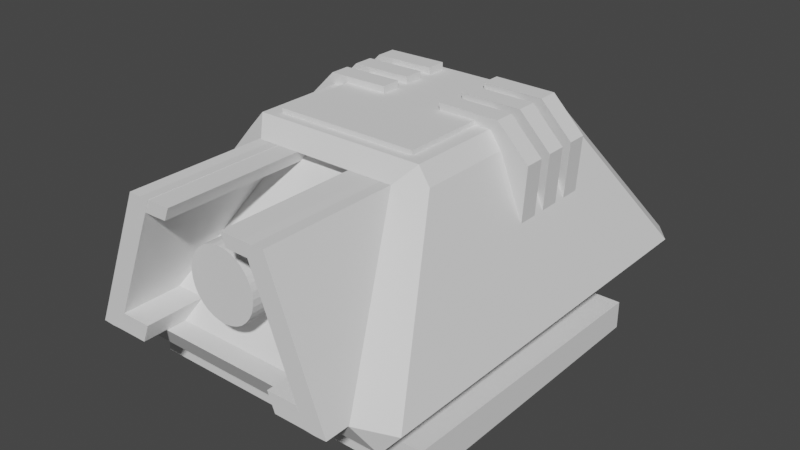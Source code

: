 # Source: Turret.blend  (saved by Blender 2.83.19; exported with 4.5.12 LTS)
import bpy
from mathutils import Matrix  # noqa: F401  (used for matrix-valued properties, if any)

bpy.ops.wm.read_factory_settings(use_empty=True)
scene = bpy.context.scene
scene.name = 'Scene'

# ---- collections
col_collection = bpy.data.collections.new('Collection'); scene.collection.children.link(col_collection)

# ---- world
world_world = bpy.data.worlds.new('World'); scene.world = world_world
world_world.use_nodes = True; world_world.node_tree.nodes.clear()
_N = world_world.node_tree.nodes; _L = world_world.node_tree.links
n0 = _N.new('ShaderNodeOutputWorld'); n0.name = 'World Output'; n0.location = (300, 300)
n1 = _N.new('ShaderNodeBackground'); n1.name = 'Background'; n1.location = (10, 300)
n1.inputs[0].default_value = (0.05088, 0.05088, 0.05088, 1.0)
_L.new(n1.outputs[0], n0.inputs[0])
n0.is_active_output = True
world_world.color = (0.05088, 0.05088, 0.05088)
world_world.use_sun_shadow = False
world_world.sun_shadow_jitter_overblur = 0.0

# ---- meshes
me_x = bpy.data.meshes.new('円柱')
me_x.from_pydata([(1.475e-06, 5.399, -6.066), (1.475e-06, 5.399, -3.014), (0.1951, 5.38, -6.066), (0.1951, 5.38, -3.014), (0.3827, 5.323, -6.066), (0.3827, 5.323, -3.014), (0.5556, 5.231, -6.066), (0.5556, 5.231, -3.014), (0.7071, 5.106, -6.066), (0.7071, 5.106, -3.014), (0.8315, 4.955, -6.066), (0.8315, 4.955, -3.014), (0.9239, 4.782, -6.066), (0.9239, 4.782, -3.014), (0.9808, 4.594, -6.066), (0.9808, 4.594, -3.014), (1.0, 4.399, -6.066), (1.0, 4.399, -3.014), (0.9808, 4.204, -6.066), (0.9808, 4.204, -3.014), (0.9239, 4.017, -6.066), (0.9239, 4.017, -3.014), (0.8315, 3.844, -6.066), (0.8315, 3.844, -3.014), (0.7071, 3.692, -6.066), (0.7071, 3.692, -3.014), (0.5556, 3.568, -6.066), (0.5556, 3.568, -3.014), (0.3827, 3.475, -6.066), (0.3827, 3.475, -3.014), (0.1951, 3.418, -6.066), (0.1951, 3.418, -3.014), (1.147e-06, 3.399, -6.066), (1.147e-06, 3.399, -3.014), (-0.1951, 3.418, -6.066), (-0.1951, 3.418, -3.014), (-0.3827, 3.475, -6.066), (-0.3827, 3.475, -3.014), (-0.5556, 3.568, -6.066), (-0.5556, 3.568, -3.014), (-0.7071, 3.692, -6.066), (-0.7071, 3.692, -3.014), (-0.8315, 3.844, -6.066), (-0.8315, 3.844, -3.014), (-0.9239, 4.017, -6.066), (-0.9239, 4.017, -3.014), (-0.9808, 4.204, -6.066), (-0.9808, 4.204, -3.014), (-1.0, 4.399, -6.066), (-1.0, 4.399, -3.014), (-0.9808, 4.594, -6.066), (-0.9808, 4.594, -3.014), (-0.9239, 4.782, -6.066), (-0.9239, 4.782, -3.014), (-0.8315, 4.955, -6.066), (-0.8315, 4.955, -3.014), (-0.7071, 5.106, -6.066), (-0.7071, 5.106, -3.014), (-0.5556, 5.231, -6.066), (-0.5556, 5.231, -3.014), (-0.3827, 5.323, -6.066), (-0.3827, 5.323, -3.014), (-0.1951, 5.38, -6.066), (-0.1951, 5.38, -3.014), (-4.391, 0.8133, 4.391), (-4.391, 0.006409, 4.391), (-4.391, 0.9682, -4.391), (-4.391, 7.73e-08, -4.391), (4.391, 0.8133, 4.391), (4.391, 0.006409, 4.391), (4.391, 0.9682, -4.391), (4.391, -7.777e-08, -4.391), (2.358, 6.812, -2.356), (2.726, 6.366, -2.422), (1.91, 6.372, -2.873), (3.946, 1.567, -5.619), (3.499, 2.441, -6.154), (4.471, 2.203, -5.509), (2.358, 6.812, 3.144), (2.358, 6.371, 3.66), (2.726, 6.366, 3.209), (3.946, 1.567, 6.246), (4.471, 2.203, 6.137), (3.946, 2.195, 6.782), (-2.607, 6.812, -2.356), (-2.23, 6.372, -2.873), (-2.976, 6.366, -2.422), (-4.196, 1.567, -5.619), (-4.72, 2.203, -5.509), (-3.818, 2.441, -6.154), (-2.607, 6.371, 3.66), (-2.607, 6.812, 3.144), (-2.976, 6.366, 3.209), (-4.196, 1.567, 6.246), (-4.196, 2.195, 6.782), (-4.72, 2.203, 6.137), (1.935, 6.598, -2.077), (1.935, 6.598, 2.865), (-2.185, 6.598, -2.077), (-2.185, 6.598, 2.865), (1.935, 6.942, -2.077), (1.935, 6.942, 2.865), (-2.185, 6.942, -2.077), (-2.185, 6.942, 2.865), (1.91, 6.372, -2.308), (3.499, 2.441, -5.588), (-2.23, 6.372, -2.308), (-3.818, 2.441, -5.588), (-3.822, 2.455, -3.95), (-2.228, 6.38, -0.8728), (-3.822, 2.455, -6.838), (-2.228, 6.38, -6.799), (-3.488, 2.437, -3.95), (-1.896, 6.362, -0.8728), (-3.488, 2.437, -6.838), (-1.896, 6.362, -6.799), (-1.011, 6.251, -0.8728), (-1.896, 6.362, -6.791), (-0.9542, 6.375, -0.8728), (-1.953, 6.239, -0.8728), (-1.011, 6.251, -6.791), (-1.953, 6.239, -6.791), (-1.011, 6.251, -3.832), (-0.9542, 6.375, -6.791), (-1.896, 6.362, -3.832), (-0.9542, 6.375, -3.832), (-1.953, 6.239, -3.832), (-2.049, 6.007, -6.791), (-1.108, 6.02, -6.791), (-1.108, 6.02, -0.8728), (-1.108, 6.02, -3.832), (-2.049, 6.007, -3.832), (-2.049, 6.007, -0.8728), (-1.611, 6.376, -6.799), (-3.203, 2.451, -6.838), (-3.203, 2.451, -3.95), (-1.611, 6.376, -0.8728), (-3.699, 2.758, -3.712), (-3.699, 2.758, -6.835), (-3.365, 2.74, -6.835), (-3.365, 2.74, -3.712), (-3.08, 2.754, -6.835), (-3.08, 2.754, -3.712), (-2.207, 2.753, -6.835), (-2.329, 2.45, -6.838), (-2.329, 2.45, -3.95), (-2.207, 2.753, -3.712), (-2.997, 2.969, -6.835), (-2.997, 2.969, -3.712), (-2.123, 2.969, -6.835), (-2.123, 2.969, -3.712), (3.417, 2.758, -6.835), (3.417, 2.758, -3.712), (1.329, 6.376, -0.8728), (2.921, 2.451, -3.95), (2.921, 2.451, -6.838), (1.329, 6.376, -6.799), (1.767, 6.007, -0.8728), (1.767, 6.007, -3.832), (0.8257, 6.02, -3.832), (0.8257, 6.02, -0.8728), (0.8257, 6.02, -6.791), (1.767, 6.007, -6.791), (1.671, 6.239, -3.832), (0.6723, 6.375, -3.832), (1.614, 6.362, -3.832), (0.6723, 6.375, -6.791), (0.7293, 6.251, -3.832), (1.671, 6.239, -6.791), (0.7293, 6.251, -6.791), (1.671, 6.239, -0.8728), (0.6723, 6.375, -0.8728), (1.614, 6.362, -6.791), (0.7293, 6.251, -0.8728), (1.614, 6.362, -6.799), (3.206, 2.437, -6.838), (1.614, 6.362, -0.8728), (3.206, 2.437, -3.95), (1.946, 6.38, -6.799), (3.541, 2.455, -6.838), (1.946, 6.38, -0.8728), (3.541, 2.455, -3.95), (3.083, 2.74, -6.835), (3.083, 2.74, -3.712), (2.798, 2.754, -6.835), (2.798, 2.754, -3.712), (1.925, 2.753, -6.835), (2.047, 2.45, -6.838), (2.047, 2.45, -3.95), (1.925, 2.753, -3.712), (2.715, 2.969, -6.835), (2.715, 2.969, -3.712), (1.841, 2.969, -6.835), (1.841, 2.969, -3.712), (-4.369, 2.679, 3.01), (-2.996, 6.024, 1.706), (-4.369, 2.679, -2.261), (-2.996, 6.024, -1.967), (-1.111, 7.146, 0.8327), (-1.111, 4.148, 0.8327), (-1.111, 4.148, 1.758), (-1.111, 7.146, 1.758), (-1.111, 4.148, 1.83), (-1.111, 7.146, 1.185), (-2.869, 7.124, 1.758), (-3.789, 6.204, 1.758), (-3.789, 6.204, 1.185), (-2.869, 7.124, 1.185), (-3.672, 4.407, 1.758), (-3.414, 4.148, 1.758), (-3.414, 4.148, 1.243), (-3.672, 4.407, 1.185), (-1.111, 4.148, 0.905), (-1.111, 7.146, 0.2596), (-2.869, 7.124, 0.8327), (-3.789, 6.204, 0.8327), (-3.789, 6.204, 0.2596), (-2.869, 7.124, 0.2596), (-3.672, 4.407, 0.8327), (-3.414, 4.148, 0.8327), (-3.414, 4.148, 0.318), (-3.672, 4.407, 0.2596), (-1.111, 7.146, 2.701), (-1.111, 4.148, 2.701), (-1.111, 4.148, 2.774), (-1.111, 7.146, 2.128), (-2.869, 7.124, 2.701), (-3.789, 6.204, 2.701), (-3.789, 6.204, 2.128), (-2.869, 7.124, 2.128), (-3.672, 4.407, 2.701), (-3.414, 4.148, 2.701), (-3.414, 4.148, 2.187), (-3.672, 4.407, 2.128), (0.6593, 7.146, 0.8327), (0.6593, 4.148, 0.8327), (0.6593, 4.148, 1.758), (0.6593, 7.146, 1.758), (0.6593, 4.148, 1.83), (0.6593, 7.146, 1.185), (2.417, 7.124, 1.758), (3.337, 6.204, 1.758), (3.337, 6.204, 1.185), (2.417, 7.124, 1.185), (3.22, 4.407, 1.758), (2.961, 4.148, 1.758), (2.961, 4.148, 1.243), (3.22, 4.407, 1.185), (0.6593, 4.148, 0.905), (0.6593, 7.146, 0.2596), (2.417, 7.124, 0.8327), (3.337, 6.204, 0.8327), (3.337, 6.204, 0.2596), (2.417, 7.124, 0.2596), (3.22, 4.407, 0.8327), (2.961, 4.148, 0.8327), (2.961, 4.148, 0.318), (3.22, 4.407, 0.2596), (0.6593, 7.146, 2.701), (0.6593, 4.148, 2.701), (0.6593, 4.148, 2.774), (0.6593, 7.146, 2.128), (2.417, 7.124, 2.701), (3.337, 6.204, 2.701), (3.337, 6.204, 2.128), (2.417, 7.124, 2.128), (3.22, 4.407, 2.701), (2.961, 4.148, 2.701), (2.961, 4.148, 2.187), (3.22, 4.407, 2.128), (-6.958e-07, 0.9163, 2.382), (-6.958e-07, 1.71, 2.382), (-1.685, 0.9163, 1.685), (-1.685, 1.71, 1.685), (-2.382, 0.9163, -8.299e-07), (-2.382, 1.71, -8.646e-07), (-1.685, 0.9163, -1.685), (-1.685, 1.71, -1.685), (1.065e-06, 0.9163, -2.382), (1.065e-06, 1.71, -2.382), (1.685, 0.9163, -1.685), (1.685, 1.71, -1.685), (2.382, 0.9163, 8.552e-07), (2.382, 1.71, 8.205e-07), (1.685, 0.9163, 1.685), (1.685, 1.71, 1.685)], [], [(0, 1, 3, 2), (2, 3, 5, 4), (4, 5, 7, 6), (6, 7, 9, 8), (8, 9, 11, 10), (10, 11, 13, 12), (12, 13, 15, 14), (14, 15, 17, 16), (16, 17, 19, 18), (18, 19, 21, 20), (20, 21, 23, 22), (22, 23, 25, 24), (24, 25, 27, 26), (26, 27, 29, 28), (28, 29, 31, 30), (30, 31, 33, 32), (32, 33, 35, 34), (34, 35, 37, 36), (36, 37, 39, 38), (38, 39, 41, 40), (40, 41, 43, 42), (42, 43, 45, 44), (44, 45, 47, 46), (46, 47, 49, 48), (48, 49, 51, 50), (50, 51, 53, 52), (52, 53, 55, 54), (54, 55, 57, 56), (56, 57, 59, 58), (58, 59, 61, 60), (3, 1, 63, 61, 59, 57, 55, 53, 51, 49, 47, 45, 43, 41, 39, 37, 35, 33, 31, 29, 27, 25, 23, 21, 19, 17, 15, 13, 11, 9, 7, 5), (60, 61, 63, 62), (62, 63, 1, 0), (0, 2, 4, 6, 8, 10, 12, 14, 16, 18, 20, 22, 24, 26, 28, 30, 32, 34, 36, 38, 40, 42, 44, 46, 48, 50, 52, 54, 56, 58, 60, 62), (64, 68, 70, 66), (69, 65, 67, 71), (67, 66, 70, 71), (65, 64, 66, 67), (69, 68, 64, 65), (71, 70, 68, 69), (87, 75, 81, 93), (83, 79, 90, 94), (95, 92, 86, 88), (76, 89, 107, 105), (72, 84, 91, 78), (72, 73, 74), (75, 76, 77), (78, 79, 80), (81, 82, 83), (84, 85, 86), (87, 88, 89), (90, 91, 92), (93, 94, 95), (78, 91, 90, 79), (93, 81, 83, 94), (79, 83, 82, 80), (72, 78, 80, 73), (81, 75, 77, 82), (73, 77, 76, 74), (84, 72, 74, 85), (75, 87, 89, 76), (85, 89, 88, 86), (91, 84, 86, 92), (94, 90, 92, 95), (87, 93, 95, 88), (77, 73, 80, 82), (96, 97, 99, 98), (100, 102, 103, 101), (96, 98, 102, 100), (99, 97, 101, 103), (98, 99, 103, 102), (97, 96, 100, 101), (107, 106, 104, 105), (85, 74, 104, 106), (74, 76, 105, 104), (89, 85, 106, 107), (137, 109, 111, 138), (138, 111, 115, 139), (140, 112, 135, 142), (140, 113, 109, 137), (110, 114, 112, 108), (115, 111, 109, 113), (113, 118, 125, 124), (125, 122, 120, 123), (119, 116, 118, 113), (117, 123, 120, 121), (122, 130, 128, 120), (124, 117, 121, 126), (113, 124, 126, 119), (119, 132, 129, 116), (118, 116, 122, 125), (124, 125, 123, 117), (127, 128, 130, 131), (131, 130, 129, 132), (116, 129, 130, 122), (126, 131, 132, 119), (120, 128, 127, 121), (121, 127, 131, 126), (141, 133, 136, 142), (112, 114, 134, 135), (115, 113, 136, 133), (139, 115, 133, 141), (114, 139, 141, 134), (141, 142, 148, 147), (112, 140, 137, 108), (113, 140, 142, 136), (110, 138, 139, 114), (108, 137, 138, 110), (144, 143, 146, 145), (134, 141, 143, 144), (142, 135, 145, 146), (135, 134, 144, 145), (147, 148, 150, 149), (142, 146, 150, 148), (143, 141, 147, 149), (146, 143, 149, 150), (171, 164, 167, 173), (165, 163, 168, 172), (170, 173, 160, 157), (172, 168, 169, 166), (174, 176, 180, 178), (176, 165, 164, 171), (179, 181, 177, 175), (167, 169, 161, 159), (164, 166, 169, 167), (170, 176, 171, 173), (176, 170, 163, 165), (165, 172, 166, 164), (183, 152, 180, 176), (152, 151, 178, 180), (151, 182, 174, 178), (183, 185, 154, 177), (162, 158, 159, 161), (158, 157, 160, 159), (173, 167, 159, 160), (163, 170, 157, 158), (169, 168, 162, 161), (168, 163, 158, 162), (184, 185, 153, 156), (177, 154, 155, 175), (174, 156, 153, 176), (182, 184, 156, 174), (175, 155, 184, 182), (184, 190, 191, 185), (177, 181, 152, 183), (176, 153, 185, 183), (179, 175, 182, 151), (181, 179, 151, 152), (187, 188, 189, 186), (155, 187, 186, 184), (185, 189, 188, 154), (154, 188, 187, 155), (190, 192, 193, 191), (185, 191, 193, 189), (186, 192, 190, 184), (189, 193, 192, 186), (196, 197, 195, 194), (203, 207, 204, 201), (202, 203, 201, 200), (210, 211, 206, 207, 203, 202), (200, 201, 204, 205, 208, 209), (213, 217, 214, 198), (204, 207, 206, 205), (208, 205, 206, 211), (210, 209, 208, 211), (210, 202, 200, 209), (212, 213, 198, 199), (220, 221, 216, 217, 213, 212), (199, 198, 214, 215, 218, 219), (214, 217, 216, 215), (218, 215, 216, 221), (220, 219, 218, 221), (220, 212, 199, 219), (225, 229, 226, 222), (224, 225, 222, 223), (232, 233, 228, 229, 225, 224), (223, 222, 226, 227, 230, 231), (226, 229, 228, 227), (230, 227, 228, 233), (232, 231, 230, 233), (232, 224, 223, 231), (239, 237, 240, 243), (238, 236, 237, 239), (246, 238, 239, 243, 242, 247), (236, 245, 244, 241, 240, 237), (249, 234, 250, 253), (240, 241, 242, 243), (244, 247, 242, 241), (246, 247, 244, 245), (246, 245, 236, 238), (248, 235, 234, 249), (256, 248, 249, 253, 252, 257), (235, 255, 254, 251, 250, 234), (250, 251, 252, 253), (254, 257, 252, 251), (256, 257, 254, 255), (256, 255, 235, 248), (261, 258, 262, 265), (260, 259, 258, 261), (268, 260, 261, 265, 264, 269), (259, 267, 266, 263, 262, 258), (262, 263, 264, 265), (266, 269, 264, 263), (268, 269, 266, 267), (268, 267, 259, 260), (270, 271, 273, 272), (272, 273, 275, 274), (274, 275, 277, 276), (276, 277, 279, 278), (278, 279, 281, 280), (280, 281, 283, 282), (273, 271, 285, 283, 281, 279, 277, 275), (282, 283, 285, 284), (284, 285, 271, 270), (270, 272, 274, 276, 278, 280, 282, 284)])
_k = set([(72, 73), (72, 74), (72, 78), (72, 84), (73, 74), (73, 77), (73, 80), (74, 76), (74, 85), (74, 104), (75, 76), (75, 77), (75, 81), (75, 87), (76, 77), (76, 89), (76, 105), (77, 82), (78, 79), (78, 80), (78, 91), (79, 80), (79, 83), (79, 90), (80, 82), (81, 82), (81, 83), (81, 93), (82, 83), (83, 94), (84, 85), (84, 86), (84, 91), (85, 86), (85, 89), (85, 106), (86, 88), (86, 92), (87, 88), (87, 89), (87, 93), (88, 89), (88, 95), (89, 107), (90, 91), (90, 92), (90, 94), (91, 92), (92, 95), (93, 94), (93, 95), (94, 95), (96, 97), (96, 98), (96, 100), (97, 99), (97, 101), (98, 99), (98, 102), (99, 103), (100, 101), (100, 102), (101, 103), (102, 103), (104, 105), (104, 106), (105, 107), (106, 107), (108, 110), (108, 112), (108, 137), (109, 111), (109, 113), (109, 137), (110, 114), (110, 138), (111, 115), (111, 138), (112, 114), (112, 135), (112, 140), (113, 115), (113, 118), (113, 119), (113, 124), (113, 136), (113, 140), (114, 134), (115, 133), (116, 118), (116, 122), (116, 129), (117, 121), (117, 123), (117, 124), (118, 125), (119, 126), (119, 132), (120, 122), (120, 123), (120, 128), (121, 126), (121, 127), (123, 125), (127, 128), (127, 131), (128, 130), (129, 130), (129, 132), (131, 132), (133, 136), (133, 141), (134, 135), (134, 144), (135, 142), (135, 145), (136, 142), (141, 142), (141, 147), (142, 146), (142, 148), (143, 144), (143, 146), (143, 149), (144, 145), (145, 146), (146, 150), (147, 148), (147, 149), (148, 150), (149, 150), (151, 178), (151, 179), (152, 180), (152, 181), (153, 156), (153, 176), (153, 185), (154, 155), (154, 177), (154, 185), (154, 188), (155, 175), (155, 187), (156, 174), (156, 184), (157, 158), (157, 160), (157, 170), (158, 162), (159, 160), (159, 161), (160, 173), (161, 162), (161, 169), (162, 168), (163, 168), (163, 170), (164, 166), (164, 171), (165, 172), (165, 176), (166, 169), (166, 172), (167, 169), (167, 173), (168, 172), (170, 176), (171, 173), (171, 176), (174, 176), (174, 178), (175, 177), (175, 179), (176, 180), (176, 183), (177, 181), (177, 183), (178, 180), (179, 181), (184, 185), (184, 190), (185, 189), (185, 191), (186, 187), (186, 189), (186, 192), (187, 188), (188, 189), (189, 193), (190, 191), (190, 192), (191, 193), (192, 193), (194, 195), (194, 196), (195, 197), (196, 197), (198, 199), (198, 213), (198, 214), (199, 212), (199, 219), (200, 201), (200, 202), (200, 209), (201, 203), (201, 204), (202, 203), (202, 210), (203, 207), (204, 205), (204, 207), (205, 206), (205, 208), (206, 207), (206, 211), (208, 209), (208, 211), (209, 210), (210, 211), (212, 213), (212, 220), (213, 217), (214, 215), (214, 217), (215, 216), (215, 218), (216, 217), (216, 221), (218, 219), (218, 221), (219, 220), (220, 221), (222, 223), (222, 225), (222, 226), (223, 224), (223, 231), (224, 225), (224, 232), (225, 229), (226, 227), (226, 229), (227, 228), (227, 230), (228, 229), (228, 233), (230, 231), (230, 233), (231, 232), (232, 233), (234, 235), (234, 249), (234, 250), (235, 248), (235, 255), (236, 237), (236, 238), (236, 245), (237, 239), (237, 240), (238, 239), (238, 246), (239, 243), (240, 241), (240, 243), (241, 242), (241, 244), (242, 243), (242, 247), (244, 245), (244, 247), (245, 246), (246, 247), (248, 249), (248, 256), (249, 253), (250, 251), (250, 253), (251, 252), (251, 254), (252, 253), (252, 257), (254, 255), (254, 257), (255, 256), (256, 257), (258, 259), (258, 261), (258, 262), (259, 260), (259, 267), (260, 261), (260, 268), (261, 265), (262, 263), (262, 265), (263, 264), (263, 266), (264, 265), (264, 269), (266, 267), (266, 269), (267, 268), (268, 269)])
me_x.attributes.new('sharp_edge', 'BOOLEAN', 'EDGE').data.foreach_set('value', [ (min(e.vertices), max(e.vertices)) in _k for e in me_x.edges])
_uv = me_x.uv_layers.new(name='UVマップ')
_uv.uv.foreach_set('vector', [1.0, 0.5, 1.0, 1.0, 0.9688, 1.0, 0.9688, 0.5, 0.9688, 0.5, 0.9688, 1.0, 0.9375, 1.0, 0.9375, 0.5, 0.9375, 0.5, 0.9375, 1.0, 0.9062, 1.0, 0.9062, 0.5, 0.9062, 0.5, 0.9062, 1.0, 0.875, 1.0, 0.875, 0.5, 0.875, 0.5, 0.875, 1.0, 0.8438, 1.0, 0.8438, 0.5, 0.8438, 0.5, 0.8438, 1.0, 0.8125, 1.0, 0.8125, 0.5, 0.8125, 0.5, 0.8125, 1.0, 0.7812, 1.0, 0.7812, 0.5, 0.7812, 0.5, 0.7812, 1.0, 0.75, 1.0, 0.75, 0.5, 0.75, 0.5, 0.75, 1.0, 0.7188, 1.0, 0.7188, 0.5, 0.7188, 0.5, 0.7188, 1.0, 0.6875, 1.0, 0.6875, 0.5, 0.6875, 0.5, 0.6875, 1.0, 0.6562, 1.0, 0.6562, 0.5, 0.6562, 0.5, 0.6562, 1.0, 0.625, 1.0, 0.625, 0.5, 0.625, 0.5, 0.625, 1.0, 0.5938, 1.0, 0.5938, 0.5, 0.5938, 0.5, 0.5938, 1.0, 0.5625, 1.0, 0.5625, 0.5, 0.5625, 0.5, 0.5625, 1.0, 0.5312, 1.0, 0.5312, 0.5, 0.5312, 0.5, 0.5312, 1.0, 0.5, 1.0, 0.5, 0.5, 0.5, 0.5, 0.5, 1.0, 0.4688, 1.0, 0.4688, 0.5, 0.4688, 0.5, 0.4688, 1.0, 0.4375, 1.0, 0.4375, 0.5, 0.4375, 0.5, 0.4375, 1.0, 0.4062, 1.0, 0.4062, 0.5, 0.4062, 0.5, 0.4062, 1.0, 0.375, 1.0, 0.375, 0.5, 0.375, 0.5, 0.375, 1.0, 0.3438, 1.0, 0.3438, 0.5, 0.3438, 0.5, 0.3438, 1.0, 0.3125, 1.0, 0.3125, 0.5, 0.3125, 0.5, 0.3125, 1.0, 0.2812, 1.0, 0.2812, 0.5, 0.2812, 0.5, 0.2812, 1.0, 0.25, 1.0, 0.25, 0.5, 0.25, 0.5, 0.25, 1.0, 0.2188, 1.0, 0.2188, 0.5, 0.2188, 0.5, 0.2188, 1.0, 0.1875, 1.0, 0.1875, 0.5, 0.1875, 0.5, 0.1875, 1.0, 0.1562, 1.0, 0.1562, 0.5, 0.1562, 0.5, 0.1562, 1.0, 0.125, 1.0, 0.125, 0.5, 0.125, 0.5, 0.125, 1.0, 0.09375, 1.0, 0.09375, 0.5, 0.09375, 0.5, 0.09375, 1.0, 0.0625, 1.0, 0.0625, 0.5, 0.2968, 0.4854, 0.25, 0.49, 0.2032, 0.4854, 0.1582, 0.4717, 0.1167, 0.4496, 0.08029, 0.4197, 0.05045, 0.3833, 0.02827, 0.3418, 0.01461, 0.2968, 0.01, 0.25, 0.01461, 0.2032, 0.02827, 0.1582, 0.05045, 0.1167, 0.08029, 0.08029, 0.1167, 0.05045, 0.1582, 0.02827, 0.2032, 0.01461, 0.25, 0.01, 0.2968, 0.01461, 0.3418, 0.02827, 0.3833, 0.05045, 0.4197, 0.08029, 0.4496, 0.1167, 0.4717, 0.1582, 0.4854, 0.2032, 0.49, 0.25, 0.4854, 0.2968, 0.4717, 0.3418, 0.4496, 0.3833, 0.4197, 0.4197, 0.3833, 0.4496, 0.3418, 0.4717, 0.0625, 0.5, 0.0625, 1.0, 0.03125, 1.0, 0.03125, 0.5, 0.03125, 0.5, 0.03125, 1.0, 0.0, 1.0, 0.0, 0.5, 0.75, 0.49, 0.7968, 0.4854, 0.8418, 0.4717, 0.8833, 0.4496, 0.9197, 0.4197, 0.9496, 0.3833, 0.9717, 0.3418, 0.9854, 0.2968, 0.99, 0.25, 0.9854, 0.2032, 0.9717, 0.1582, 0.9496, 0.1167, 0.9197, 0.08029, 0.8833, 0.05045, 0.8418, 0.02827, 0.7968, 0.01461, 0.75, 0.01, 0.7032, 0.01461, 0.6582, 0.02827, 0.6167, 0.05045, 0.5803, 0.08029, 0.5504, 0.1167, 0.5283, 0.1582, 0.5146, 0.2032, 0.51, 0.25, 0.5146, 0.2968, 0.5283, 0.3418, 0.5504, 0.3833, 0.5803, 0.4197, 0.6167, 0.4496, 0.6582, 0.4717, 0.7032, 0.4854, 0.375, 0.0, 0.625, 0.0, 0.625, 0.25, 0.375, 0.25, 0.375, 0.25, 0.625, 0.25, 0.625, 0.5, 0.375, 0.5, 0.375, 0.5, 0.625, 0.5, 0.625, 0.75, 0.375, 0.75, 0.375, 0.75, 0.625, 0.75, 0.625, 1.0, 0.375, 1.0, 0.125, 0.5, 0.375, 0.5, 0.375, 0.75, 0.125, 0.75, 0.625, 0.5, 0.875, 0.5, 0.875, 0.75, 0.625, 0.75, 0.0, 0.0, 0.0, 0.0, 0.0, 0.0, 0.0, 0.0, 0.0, 0.0, 0.0, 0.0, 0.0, 0.0, 0.0, 0.0, 0.0, 0.0, 0.0, 0.0, 0.0, 0.0, 0.0, 0.0, 0.0, 0.0, 0.0, 0.0, 0.0, 0.0, 0.0, 0.0, 0.0, 0.0, 0.0, 0.0, 0.0, 0.0, 0.0, 0.0, 0.0, 0.0, 0.0, 0.0, 0.0, 0.0, 0.0, 0.0, 0.0, 0.0, 0.0, 0.0, 0.0, 0.0, 0.0, 0.0, 0.0, 0.0, 0.0, 0.0, 0.0, 0.0, 0.0, 0.0, 0.0, 0.0, 0.0, 0.0, 0.0, 0.0, 0.0, 0.0, 0.0, 0.0, 0.0, 0.0, 0.0, 0.0, 0.0, 0.0, 0.0, 0.0, 0.0, 0.0, 0.0, 0.0, 0.0, 0.0, 0.0, 0.0, 0.0, 0.0, 0.0, 0.0, 0.0, 0.0, 0.0, 0.0, 0.0, 0.0, 0.0, 0.0, 0.0, 0.0, 0.0, 0.0, 0.0, 0.0, 0.0, 0.0, 0.0, 0.0, 0.0, 0.0, 0.0, 0.0, 0.0, 0.0, 0.0, 0.0, 0.0, 0.0, 0.0, 0.0, 0.0, 0.0, 0.0, 0.0, 0.0, 0.0, 0.0, 0.0, 0.0, 0.0, 0.0, 0.0, 0.0, 0.0, 0.0, 0.0, 0.0, 0.0, 0.0, 0.0, 0.0, 0.0, 0.0, 0.0, 0.0, 0.0, 0.0, 0.0, 0.0, 0.0, 0.0, 0.0, 0.0, 0.0, 0.0, 0.0, 0.0, 0.0, 0.0, 0.0, 0.0, 0.0, 0.0, 0.0, 0.0, 0.0, 0.0, 0.0, 0.0, 0.0, 0.0, 0.0, 0.0, 0.0, 0.0, 0.0, 0.0, 0.0, 0.0, 0.0, 0.0, 0.0, 0.0, 0.0, 0.0, 0.0, 0.0, 0.0, 0.0, 0.0, 0.0, 0.0, 0.0, 0.0, 0.0, 0.0, 0.0, 0.0, 0.0, 0.0, 0.0, 0.0, 0.0, 0.0, 0.0, 0.0, 0.0, 0.0, 0.0, 0.0, 0.0, 0.0, 0.0, 0.0, 0.0, 0.0, 0.0, 0.0, 0.0, 0.0, 0.0, 0.0, 0.0, 0.0, 0.0, 0.0, 0.0, 0.0, 0.0, 0.0, 0.0, 0.0, 0.0, 0.0, 0.0, 0.0, 0.0, 0.0, 0.0, 0.0, 0.0, 0.0, 0.0, 0.0, 0.0, 0.0, 0.0, 0.0, 0.0, 0.0, 0.0, 0.0, 0.0, 0.0, 0.0, 0.0, 0.0, 0.0, 0.0, 0.0, 0.0, 0.0, 0.0, 0.0, 0.0, 0.0, 0.0, 0.0, 0.0, 0.0, 0.0, 0.0, 0.0, 0.0, 0.0, 0.0, 0.0, 0.0, 0.0, 0.0, 0.0, 0.0, 0.0, 0.0, 0.0, 0.0, 0.0, 0.0, 0.0, 0.0, 0.0, 0.0, 0.0, 0.0, 0.0, 0.0, 0.0, 0.0, 0.0, 0.0, 0.0, 0.0, 0.0, 0.0, 0.0, 0.0, 0.0, 0.0, 0.0, 0.0, 0.0, 0.0, 0.0, 0.0, 0.0, 0.0, 0.0, 0.0, 0.0, 0.0, 0.0, 0.0, 0.0, 0.0, 0.0, 0.0, 0.0, 0.0, 0.0, 0.0, 0.0, 0.0, 0.0, 0.0, 0.0, 0.0, 0.0, 0.0, 0.0, 0.0, 0.0, 0.0, 0.0, 0.0, 0.0, 0.0, 0.0, 0.0, 0.0, 0.0, 0.0, 0.0, 0.0, 0.0, 0.0, 0.0, 0.0, 0.0, 0.0, 0.0, 0.0, 0.0, 0.0, 0.0, 0.0, 0.0, 0.0, 0.0, 0.0, 0.0, 0.0, 0.0, 0.0, 0.0, 0.0, 0.0, 0.0, 0.0, 0.0, 0.0, 0.0, 0.0, 0.0, 0.0, 0.0, 0.0, 0.0, 0.0, 0.0, 0.0, 0.0, 0.0, 0.0, 0.0, 0.0, 0.0, 0.0, 0.0, 0.0, 0.0, 0.0, 0.0, 0.0, 0.0, 0.0, 0.0, 0.0, 0.0, 0.0, 0.0, 0.0, 0.0, 0.0, 0.0, 0.0, 0.0, 0.0, 0.0, 0.0, 0.0, 0.0, 0.0, 0.0, 0.0, 0.0, 0.0, 0.0, 0.0, 0.0, 0.0, 0.0, 0.0, 0.0, 0.0, 0.0, 0.0, 0.0, 0.0, 0.0, 0.0, 0.0, 0.0, 0.0, 0.0, 0.0, 0.0, 0.0, 0.0, 0.0, 0.0, 0.0, 0.0, 0.0, 0.0, 0.0, 0.0, 0.0, 0.0, 0.0, 0.0, 0.0, 0.0, 0.0, 0.0, 0.0, 0.0, 0.0, 0.0, 0.0, 0.0, 0.0, 0.0, 0.0, 0.0, 0.0, 0.0, 0.0, 0.0, 0.0, 0.0, 0.0, 0.0, 0.0, 0.0, 0.0, 0.0, 0.0, 0.0, 0.0, 0.0, 0.0, 0.0, 0.0, 0.0, 0.0, 0.0, 0.0, 0.0, 0.0, 0.0, 0.0, 0.0, 0.0, 0.0, 0.0, 0.0, 0.0, 0.0, 0.0, 0.0, 0.0, 0.0, 0.0, 0.0, 0.0, 0.0, 0.0, 0.0, 0.0, 0.0, 0.0, 0.0, 0.0, 0.0, 0.0, 0.0, 0.0, 0.0, 0.0, 0.0, 0.0, 0.0, 0.0, 0.0, 0.0, 0.0, 0.0, 0.0, 0.0, 0.0, 0.0, 0.0, 0.0, 0.0, 0.0, 0.0, 0.0, 0.0, 0.0, 0.0, 0.0, 0.0, 0.0, 0.0, 0.0, 0.0, 0.0, 0.0, 0.0, 0.0, 0.0, 0.0, 0.0, 0.0, 0.0, 0.0, 0.0, 0.0, 0.0, 0.0, 0.0, 0.0, 0.0, 0.0, 0.0, 0.0, 0.0, 0.0, 0.0, 0.0, 0.0, 0.0, 0.0, 0.0, 0.0, 0.0, 0.0, 0.0, 0.0, 0.0, 0.0, 0.0, 0.0, 0.0, 0.0, 0.0, 0.0, 0.0, 0.0, 0.0, 0.0, 0.0, 0.0, 0.0, 0.0, 0.0, 0.0, 0.0, 0.0, 0.0, 0.0, 0.0, 0.0, 0.0, 0.0, 0.0, 0.0, 0.0, 0.0, 0.0, 0.0, 0.0, 0.0, 0.0, 0.0, 0.0, 0.0, 0.0, 0.0, 0.0, 0.0, 0.0, 0.0, 0.0, 0.0, 0.0, 0.0, 0.0, 0.0, 0.0, 0.0, 0.0, 0.0, 0.0, 0.0, 0.0, 0.0, 0.0, 0.0, 0.0, 0.0, 0.0, 0.0, 0.0, 0.0, 0.0, 0.0, 0.0, 0.0, 0.0, 0.0, 0.0, 0.0, 0.0, 0.0, 0.0, 0.0, 0.0, 0.0, 0.0, 0.0, 0.0, 0.0, 0.0, 0.0, 0.0, 0.0, 0.0, 0.0, 0.0, 0.0, 0.0, 0.0, 0.0, 0.0, 0.0, 0.0, 0.0, 0.0, 0.0, 0.0, 0.0, 0.0, 0.0, 0.0, 0.0, 0.0, 0.0, 0.0, 0.0, 0.0, 0.0, 0.0, 0.0, 0.0, 0.0, 0.0, 0.0, 0.0, 0.0, 0.0, 0.0, 0.0, 0.0, 0.0, 0.0, 0.0, 0.0, 0.0, 0.0, 0.0, 0.0, 0.0, 0.0, 0.0, 0.0, 0.0, 0.0, 0.0, 0.0, 0.0, 0.0, 0.0, 0.0, 0.0, 0.0, 0.0, 0.0, 0.0, 0.0, 0.0, 0.0, 0.0, 0.0, 0.0, 0.0, 0.0, 0.0, 0.0, 0.0, 0.0, 0.0, 0.0, 0.0, 0.0, 0.0, 0.0, 0.0, 0.0, 0.0, 0.0, 0.0, 0.0, 0.0, 0.0, 0.0, 0.0, 0.0, 0.0, 0.0, 0.0, 0.0, 0.0, 0.0, 0.0, 0.0, 0.0, 0.0, 0.0, 0.0, 0.0, 0.0, 0.0, 0.0, 0.0, 0.0, 0.0, 0.0, 0.0, 0.0, 0.0, 0.0, 0.0, 0.0, 0.0, 0.0, 0.0, 0.0, 0.0, 0.0, 0.0, 0.0, 0.0, 0.0, 0.0, 0.0, 0.0, 0.0, 0.0, 0.0, 0.0, 0.0, 0.0, 0.0, 0.0, 0.0, 0.0, 0.0, 0.0, 0.0, 0.0, 0.0, 0.0, 0.0, 0.0, 0.0, 0.0, 0.0, 0.0, 0.0, 0.0, 0.0, 0.0, 0.0, 0.0, 0.0, 0.0, 0.0, 0.0, 0.0, 0.0, 0.0, 0.0, 0.0, 0.0, 0.0, 0.0, 0.0, 0.0, 0.0, 0.0, 0.0, 0.0, 0.0, 0.0, 0.0, 0.0, 0.0, 0.0, 0.0, 0.0, 0.0, 0.0, 0.0, 0.0, 0.0, 0.0, 0.0, 0.0, 0.0, 0.0, 0.0, 0.0, 0.0, 0.0, 0.0, 0.0, 0.0, 0.0, 0.0, 0.0, 0.0, 0.0, 0.0, 0.0, 0.0, 0.0, 0.0, 0.0, 0.0, 0.0, 0.0, 0.0, 0.0, 0.0, 0.0, 0.0, 0.0, 0.0, 0.0, 0.0, 0.0, 0.0, 0.0, 0.0, 0.0, 0.0, 0.0, 0.0, 0.0, 0.0, 0.0, 0.0, 0.0, 0.0, 0.0, 0.0, 0.0, 0.0, 0.0, 0.0, 0.0, 0.0, 0.0, 0.0, 0.0, 0.0, 0.0, 0.0, 0.0, 0.0, 0.0, 0.0, 0.0, 0.0, 0.0, 0.0, 0.0, 0.0, 0.0, 0.0, 0.0, 0.0, 0.0, 0.0, 0.0, 0.0, 0.0, 0.0, 0.0, 0.0, 0.0, 0.0, 0.0, 0.0, 0.0, 0.0, 0.0, 0.0, 0.0, 0.0, 0.0, 0.0, 0.0, 0.0, 0.0, 0.0, 0.0, 0.0, 0.0, 0.0, 0.0, 0.0, 0.0, 0.0, 0.0, 0.0, 0.0, 0.0, 0.0, 0.0, 0.0, 0.0, 0.0, 0.0, 0.0, 0.0, 0.0, 0.0, 0.0, 0.0, 0.0, 0.0, 0.0, 0.0, 0.0, 0.0, 0.0, 0.0, 0.0, 0.0, 0.0, 0.0, 0.0, 0.0, 0.0, 0.0, 0.0, 0.0, 0.0, 0.0, 0.0, 0.0, 0.0, 0.0, 0.0, 0.0, 0.0, 0.0, 0.0, 0.0, 0.0, 0.0, 0.0, 0.0, 0.0, 0.0, 0.0, 0.0, 0.0, 0.0, 0.0, 0.0, 0.0, 0.0, 0.0, 0.0, 0.0, 0.0, 0.0, 0.0, 0.0, 0.0, 0.0, 0.0, 0.0, 0.0, 0.0, 0.0, 0.0, 0.0, 0.0, 0.0, 0.0, 0.0, 0.0, 0.0, 0.0, 0.0, 0.0, 0.0, 0.0, 0.0, 0.0, 0.0, 0.0, 0.0, 0.0, 0.0, 0.0, 0.0, 0.0, 0.0, 0.0, 0.0, 0.0, 0.0, 0.0, 0.0, 0.0, 0.0, 0.0, 0.0, 0.0, 0.0, 0.0, 0.0, 0.0, 0.0, 0.0, 0.0, 0.0, 0.0, 0.0, 0.0, 0.0, 0.0, 0.0, 0.0, 0.0, 0.0, 0.0, 0.0, 0.0, 0.0, 0.0, 0.0, 0.0, 0.0, 0.0, 0.0, 0.0, 0.0, 0.0, 0.0, 0.0, 0.0, 0.0, 0.0, 0.0, 0.0, 0.0, 0.0, 0.0, 0.0, 0.0, 0.0, 0.0, 0.0, 0.0, 0.0, 0.0, 0.0, 0.0, 0.0, 0.0, 0.0, 0.0, 0.0, 0.0, 0.0, 0.0, 0.0, 0.0, 0.0, 0.0, 0.0, 0.0, 0.0, 0.0, 0.0, 0.0, 0.0, 0.0, 0.0, 0.0, 0.0, 0.0, 0.0, 0.0, 0.0, 0.0, 0.0, 0.0, 0.0, 0.0, 0.0, 0.0, 0.0, 0.0, 0.0, 0.0, 0.0, 0.0, 0.0, 0.0, 0.0, 0.0, 0.0, 0.0, 0.0, 0.0, 0.0, 0.0, 0.0, 0.0, 0.0, 0.0, 0.0, 0.0, 0.0, 0.0, 0.0, 0.0, 0.0, 0.0, 0.0, 0.0, 0.0, 0.0, 0.0, 0.0, 0.0, 0.0, 0.0, 0.0, 0.0, 0.0, 0.0, 0.0, 0.0, 0.0, 0.0, 0.0, 0.0, 0.0, 0.0, 0.0, 0.0, 0.0, 0.0, 0.0, 0.0, 0.0, 0.0, 0.0, 0.0, 0.0, 0.0, 0.0, 0.0, 0.0, 0.0, 0.0, 0.0, 0.0, 0.0, 0.0, 0.0, 0.0, 0.0, 0.0, 0.0, 0.0, 0.0, 0.0, 0.0, 0.0, 0.0, 0.0, 0.0, 0.0, 0.0, 0.0, 0.0, 0.0, 0.0, 0.0, 0.0, 0.0, 0.0, 0.0, 0.0, 0.0, 0.0, 0.0, 0.0, 0.0, 0.0, 0.0, 0.0, 0.0, 0.0, 0.0, 0.0, 0.0, 0.0, 0.0, 0.0, 0.0, 0.0, 0.0, 0.0, 0.0, 0.0, 0.0, 0.0, 0.0, 0.0, 0.0, 0.0, 0.0, 0.0, 0.0, 0.0, 0.0, 0.0, 0.0, 0.0, 0.0, 0.0, 0.0, 0.0, 0.0, 0.0, 0.0, 0.0, 0.0, 0.0, 0.0, 0.0, 0.0, 0.0, 0.0, 0.0, 0.0, 0.0, 0.0, 0.0, 0.0, 0.0, 0.0, 0.0, 0.0, 0.0, 0.0, 0.0, 0.0, 0.0, 0.0, 0.0, 0.0, 0.0, 0.0, 0.0, 0.0, 0.0, 0.0, 0.0, 0.0, 0.0, 0.0, 0.0, 0.0, 0.0, 0.0, 0.0, 0.0, 1.0, 0.5, 1.0, 1.0, 0.875, 1.0, 0.875, 0.5, 0.875, 0.5, 0.875, 1.0, 0.75, 1.0, 0.75, 0.5, 0.75, 0.5, 0.75, 1.0, 0.625, 1.0, 0.625, 0.5, 0.625, 0.5, 0.625, 1.0, 0.5, 1.0, 0.5, 0.5, 0.5, 0.5, 0.5, 1.0, 0.375, 1.0, 0.375, 0.5, 0.375, 0.5, 0.375, 1.0, 0.25, 1.0, 0.25, 0.5, 0.4197, 0.4197, 0.25, 0.49, 0.08029, 0.4197, 0.01, 0.25, 0.08029, 0.08029, 0.25, 0.01, 0.4197, 0.08029, 0.49, 0.25, 0.25, 0.5, 0.25, 1.0, 0.125, 1.0, 0.125, 0.5, 0.125, 0.5, 0.125, 1.0, 0.0, 1.0, 0.0, 0.5, 0.75, 0.49, 0.9197, 0.4197, 0.99, 0.25, 0.9197, 0.08029, 0.75, 0.01, 0.5803, 0.08029, 0.51, 0.25, 0.5803, 0.4197])
_uv.active_render = True
_uv = me_x.uv_layers.new(name='UVMap')
_uv.uv.foreach_set('vector', [0.0, 0.0, 0.0, 0.0, 0.0, 0.0, 0.0, 0.0, 0.0, 0.0, 0.0, 0.0, 0.0, 0.0, 0.0, 0.0, 0.0, 0.0, 0.0, 0.0, 0.0, 0.0, 0.0, 0.0, 0.0, 0.0, 0.0, 0.0, 0.0, 0.0, 0.0, 0.0, 0.0, 0.0, 0.0, 0.0, 0.0, 0.0, 0.0, 0.0, 0.0, 0.0, 0.0, 0.0, 0.0, 0.0, 0.0, 0.0, 0.0, 0.0, 0.0, 0.0, 0.0, 0.0, 0.0, 0.0, 0.0, 0.0, 0.0, 0.0, 0.0, 0.0, 0.0, 0.0, 0.0, 0.0, 0.0, 0.0, 0.0, 0.0, 0.0, 0.0, 0.0, 0.0, 0.0, 0.0, 0.0, 0.0, 0.0, 0.0, 0.0, 0.0, 0.0, 0.0, 0.0, 0.0, 0.0, 0.0, 0.0, 0.0, 0.0, 0.0, 0.0, 0.0, 0.0, 0.0, 0.0, 0.0, 0.0, 0.0, 0.0, 0.0, 0.0, 0.0, 0.0, 0.0, 0.0, 0.0, 0.0, 0.0, 0.0, 0.0, 0.0, 0.0, 0.0, 0.0, 0.0, 0.0, 0.0, 0.0, 0.0, 0.0, 0.0, 0.0, 0.0, 0.0, 0.0, 0.0, 0.0, 0.0, 0.0, 0.0, 0.0, 0.0, 0.0, 0.0, 0.0, 0.0, 0.0, 0.0, 0.0, 0.0, 0.0, 0.0, 0.0, 0.0, 0.0, 0.0, 0.0, 0.0, 0.0, 0.0, 0.0, 0.0, 0.0, 0.0, 0.0, 0.0, 0.0, 0.0, 0.0, 0.0, 0.0, 0.0, 0.0, 0.0, 0.0, 0.0, 0.0, 0.0, 0.0, 0.0, 0.0, 0.0, 0.0, 0.0, 0.0, 0.0, 0.0, 0.0, 0.0, 0.0, 0.0, 0.0, 0.0, 0.0, 0.0, 0.0, 0.0, 0.0, 0.0, 0.0, 0.0, 0.0, 0.0, 0.0, 0.0, 0.0, 0.0, 0.0, 0.0, 0.0, 0.0, 0.0, 0.0, 0.0, 0.0, 0.0, 0.0, 0.0, 0.0, 0.0, 0.0, 0.0, 0.0, 0.0, 0.0, 0.0, 0.0, 0.0, 0.0, 0.0, 0.0, 0.0, 0.0, 0.0, 0.0, 0.0, 0.0, 0.0, 0.0, 0.0, 0.0, 0.0, 0.0, 0.0, 0.0, 0.0, 0.0, 0.0, 0.0, 0.0, 0.0, 0.0, 0.0, 0.0, 0.0, 0.0, 0.0, 0.0, 0.0, 0.0, 0.0, 0.0, 0.0, 0.0, 0.0, 0.0, 0.0, 0.0, 0.0, 0.0, 0.0, 0.0, 0.0, 0.0, 0.0, 0.0, 0.0, 0.0, 0.0, 0.0, 0.0, 0.0, 0.0, 0.0, 0.0, 0.0, 0.0, 0.0, 0.0, 0.0, 0.0, 0.0, 0.0, 0.0, 0.0, 0.0, 0.0, 0.0, 0.0, 0.0, 0.0, 0.0, 0.0, 0.0, 0.0, 0.0, 0.0, 0.0, 0.0, 0.0, 0.0, 0.0, 0.0, 0.0, 0.0, 0.0, 0.0, 0.0, 0.0, 0.0, 0.0, 0.0, 0.0, 0.0, 0.0, 0.0, 0.0, 0.0, 0.0, 0.0, 0.0, 0.0, 0.0, 0.0, 0.0, 0.0, 0.0, 0.0, 0.0, 0.0, 0.0, 0.0, 0.0, 0.0, 0.0, 0.0, 0.0, 0.0, 0.0, 0.0, 0.0, 0.0, 0.0, 0.0, 0.0, 0.0, 0.0, 0.0, 0.0, 0.0, 0.0, 0.0, 0.0, 0.0, 0.0, 0.0, 0.0, 0.0, 0.0, 0.0, 0.0, 0.0, 0.0, 0.0, 0.0, 0.0, 0.0, 0.0, 0.0, 0.0, 0.0, 0.0, 0.0, 0.0, 0.0, 0.0, 0.0, 0.0, 0.0, 0.0, 0.0, 0.0, 0.0, 0.0, 0.0, 0.0, 0.0, 0.0, 0.0, 0.0, 0.0, 0.0, 0.0, 0.0, 0.0, 0.0, 0.0, 0.0, 0.0, 0.0, 0.0, 0.0, 0.0, 0.0, 0.0, 0.0, 0.0, 0.0, 0.0, 0.0, 0.0, 0.0, 0.0, 0.0, 0.0, 0.0, 0.0, 0.0, 0.0, 0.0, 0.0, 0.0, 0.0, 0.0, 0.0, 0.0, 0.0, 0.0, 0.0, 0.0, 0.3941, 0.2645, 0.6059, 0.2645, 0.6059, 0.4855, 0.3941, 0.4855, 0.3938, 0.5191, 0.6062, 0.5191, 0.6062, 0.7309, 0.3938, 0.7309, 0.6441, 0.5154, 0.8559, 0.518, 0.8559, 0.732, 0.6441, 0.7346, 0.6059, 0.25, 0.3941, 0.25, 0.3941, 0.25, 0.6059, 0.25, 0.3941, 0.01907, 0.6059, 0.01907, 0.6059, 0.2309, 0.3941, 0.2309, 0.625, 0.7691, 0.6089, 0.75, 0.6062, 0.75, 0.375, 0.7645, 0.3938, 0.75, 0.3971, 0.75, 0.6279, 0.5191, 0.6062, 0.5, 0.6089, 0.5, 0.6059, 0.4855, 0.625, 0.4831, 0.6059, 0.5, 0.378, 0.5191, 0.3562, 0.5, 0.3589, 0.5, 0.128, 0.5191, 0.1471, 0.5, 0.1438, 0.5, 0.6059, 0.253, 0.6059, 0.25, 0.625, 0.2337, 0.3941, 0.4855, 0.3941, 0.5, 0.375, 0.4831, 0.3941, 0.2309, 0.6059, 0.2309, 0.6059, 0.25, 0.3941, 0.25, 0.3941, 0.4855, 0.6059, 0.4855, 0.6059, 0.5, 0.3941, 0.5, 0.6062, 0.5191, 0.3938, 0.5191, 0.3971, 0.5, 0.6089, 0.5, 0.3941, 0.01907, 0.3941, 0.2309, 0.375, 0.2337, 0.375, 0.01626, 0.6059, 0.4855, 0.6059, 0.2645, 0.625, 0.267, 0.625, 0.4831, 0.6059, 0.768, 0.3941, 0.7654, 0.3938, 0.75, 0.6062, 0.75, 0.6059, 0.01907, 0.3941, 0.01907, 0.3941, 0.0, 0.6059, 0.0, 0.6059, 0.2645, 0.3941, 0.2645, 0.3941, 0.25, 0.6059, 0.25, 0.3562, 0.5191, 0.1438, 0.5191, 0.1471, 0.5, 0.3589, 0.5, 0.6059, 0.2309, 0.6059, 0.01907, 0.625, 0.01626, 0.625, 0.2337, 0.3938, 0.7309, 0.6062, 0.7309, 0.6089, 0.75, 0.3971, 0.75, 0.3941, 0.2645, 0.3941, 0.4855, 0.375, 0.4831, 0.375, 0.267, 0.3941, 0.7654, 0.6059, 0.768, 0.6059, 0.982, 0.3941, 0.9846, 0.3941, 0.01907, 0.3941, 0.2309, 0.6059, 0.2309, 0.6059, 0.01907, 0.3941, 0.01907, 0.6059, 0.01907, 0.6059, 0.2309, 0.3941, 0.2309, 0.3941, 0.01907, 0.6059, 0.01907, 0.6059, 0.01907, 0.3941, 0.01907, 0.6059, 0.2309, 0.3941, 0.2309, 0.3941, 0.2309, 0.6059, 0.2309, 0.6059, 0.01907, 0.6059, 0.2309, 0.6059, 0.2309, 0.6059, 0.01907, 0.3941, 0.2309, 0.3941, 0.01907, 0.3941, 0.01907, 0.3941, 0.2309, 0.1438, 0.5191, 0.3562, 0.5191, 0.3562, 0.7309, 0.1438, 0.7309, 0.6059, 0.0, 0.3941, 0.0, 0.3941, 0.0, 0.6059, 0.0, 0.6062, 0.75, 0.3938, 0.75, 0.3938, 0.75, 0.6062, 0.75, 0.1438, 0.5191, 0.3562, 0.5191, 0.3562, 0.5191, 0.1438, 0.5191, 0.3943, 0.0, 0.625, 0.0, 0.625, 0.25, 0.3943, 0.25, 0.3943, 0.25, 0.625, 0.25, 0.625, 0.5, 0.3943, 0.5, 0.3943, 0.75, 0.375, 0.75, 0.375, 0.75, 0.3943, 0.75, 0.3943, 0.75, 0.625, 0.75, 0.625, 1.0, 0.3943, 1.0, 0.125, 0.5, 0.375, 0.5, 0.375, 0.75, 0.125, 0.75, 0.625, 0.5, 0.875, 0.5, 0.875, 0.75, 0.625, 0.75, 0.0, 0.0, 0.0, 0.0, 0.0, 0.0, 0.0, 0.0, 0.0, 0.0, 0.0, 0.0, 0.0, 0.0, 0.0, 0.0, 0.0, 0.0, 0.0, 0.0, 0.0, 0.0, 0.0, 0.0, 0.0, 0.0, 0.0, 0.0, 0.0, 0.0, 0.0, 0.0, 0.0, 0.0, 0.0, 0.0, 0.0, 0.0, 0.0, 0.0, 0.0, 0.0, 0.0, 0.0, 0.0, 0.0, 0.0, 0.0, 0.0, 0.0, 0.0, 0.0, 0.0, 0.0, 0.0, 0.0, 0.0, 0.0, 0.0, 0.0, 0.0, 0.0, 0.0, 0.0, 0.0, 0.0, 0.0, 0.0, 0.0, 0.0, 0.0, 0.0, 0.0, 0.0, 0.0, 0.0, 0.0, 0.0, 0.0, 0.0, 0.0, 0.0, 0.0, 0.0, 0.0, 0.0, 0.0, 0.0, 0.0, 0.0, 0.0, 0.0, 0.0, 0.0, 0.0, 0.0, 0.0, 0.0, 0.0, 0.0, 0.0, 0.0, 0.0, 0.0, 0.0, 0.0, 0.0, 0.0, 0.0, 0.0, 0.0, 0.0, 0.0, 0.0, 0.0, 0.0, 0.0, 0.0, 0.0, 0.0, 0.0, 0.0, 0.0, 0.0, 0.0, 0.0, 0.0, 0.0, 0.3943, 0.5, 0.625, 0.5, 0.625, 0.75, 0.3943, 0.75, 0.375, 0.75, 0.375, 0.5, 0.375, 0.5, 0.375, 0.75, 0.625, 0.5, 0.625, 0.75, 0.625, 0.75, 0.625, 0.5, 0.3943, 0.5, 0.625, 0.5, 0.625, 0.5, 0.3943, 0.5, 0.375, 0.5, 0.3943, 0.5, 0.3943, 0.5, 0.375, 0.5, 0.3943, 0.5, 0.3943, 0.75, 0.3943, 0.75, 0.3943, 0.5, 0.375, 0.75, 0.3943, 0.75, 0.3943, 1.0, 0.375, 1.0, 0.625, 0.75, 0.3943, 0.75, 0.3943, 0.75, 0.625, 0.75, 0.375, 0.25, 0.3943, 0.25, 0.3943, 0.5, 0.375, 0.5, 0.375, 0.0, 0.3943, 0.0, 0.3943, 0.25, 0.375, 0.25, 0.375, 0.5, 0.3943, 0.5, 0.3943, 0.75, 0.375, 0.75, 0.375, 0.5, 0.3943, 0.5, 0.3943, 0.5, 0.375, 0.5, 0.3943, 0.75, 0.375, 0.75, 0.375, 0.75, 0.3943, 0.75, 0.375, 0.75, 0.375, 0.5, 0.375, 0.5, 0.375, 0.75, 0.3943, 0.5, 0.3943, 0.75, 0.3943, 0.75, 0.3943, 0.5, 0.3943, 0.75, 0.3943, 0.75, 0.3943, 0.75, 0.3943, 0.75, 0.3943, 0.5, 0.3943, 0.5, 0.3943, 0.5, 0.3943, 0.5, 0.3943, 0.75, 0.3943, 0.5, 0.3943, 0.5, 0.3943, 0.75, 0.0, 0.0, 0.0, 0.0, 0.0, 0.0, 0.0, 0.0, 0.0, 0.0, 0.0, 0.0, 0.0, 0.0, 0.0, 0.0, 0.0, 0.0, 0.0, 0.0, 0.0, 0.0, 0.0, 0.0, 0.0, 0.0, 0.0, 0.0, 0.0, 0.0, 0.0, 0.0, 0.625, 0.5, 0.625, 0.75, 0.875, 0.75, 0.875, 0.5, 0.0, 0.0, 0.0, 0.0, 0.0, 0.0, 0.0, 0.0, 0.125, 0.5, 0.125, 0.75, 0.375, 0.75, 0.375, 0.5, 0.0, 0.0, 0.0, 0.0, 0.0, 0.0, 0.0, 0.0, 0.0, 0.0, 0.0, 0.0, 0.0, 0.0, 0.0, 0.0, 0.0, 0.0, 0.0, 0.0, 0.0, 0.0, 0.0, 0.0, 0.0, 0.0, 0.0, 0.0, 0.0, 0.0, 0.0, 0.0, 0.0, 0.0, 0.0, 0.0, 0.0, 0.0, 0.0, 0.0, 0.3943, 0.75, 0.3943, 1.0, 0.625, 1.0, 0.625, 0.75, 0.3943, 0.0, 0.3943, 0.25, 0.625, 0.25, 0.625, 0.0, 0.3943, 0.25, 0.3943, 0.5, 0.625, 0.5, 0.625, 0.25, 0.3943, 0.75, 0.3943, 0.75, 0.375, 0.75, 0.375, 0.75, 0.0, 0.0, 0.0, 0.0, 0.0, 0.0, 0.0, 0.0, 0.0, 0.0, 0.0, 0.0, 0.0, 0.0, 0.0, 0.0, 0.0, 0.0, 0.0, 0.0, 0.0, 0.0, 0.0, 0.0, 0.0, 0.0, 0.0, 0.0, 0.0, 0.0, 0.0, 0.0, 0.0, 0.0, 0.0, 0.0, 0.0, 0.0, 0.0, 0.0, 0.0, 0.0, 0.0, 0.0, 0.0, 0.0, 0.0, 0.0, 0.3943, 0.5, 0.3943, 0.75, 0.625, 0.75, 0.625, 0.5, 0.375, 0.75, 0.375, 0.75, 0.375, 0.5, 0.375, 0.5, 0.625, 0.5, 0.625, 0.5, 0.625, 0.75, 0.625, 0.75, 0.3943, 0.5, 0.3943, 0.5, 0.625, 0.5, 0.625, 0.5, 0.375, 0.5, 0.375, 0.5, 0.3943, 0.5, 0.3943, 0.5, 0.3943, 0.5, 0.3943, 0.5, 0.3943, 0.75, 0.3943, 0.75, 0.375, 0.75, 0.375, 1.0, 0.3943, 1.0, 0.3943, 0.75, 0.625, 0.75, 0.625, 0.75, 0.3943, 0.75, 0.3943, 0.75, 0.375, 0.25, 0.375, 0.5, 0.3943, 0.5, 0.3943, 0.25, 0.375, 0.0, 0.375, 0.25, 0.3943, 0.25, 0.3943, 0.0, 0.375, 0.5, 0.375, 0.75, 0.3943, 0.75, 0.3943, 0.5, 0.375, 0.5, 0.375, 0.5, 0.3943, 0.5, 0.3943, 0.5, 0.3943, 0.75, 0.3943, 0.75, 0.375, 0.75, 0.375, 0.75, 0.375, 0.75, 0.375, 0.75, 0.375, 0.5, 0.375, 0.5, 0.3943, 0.5, 0.3943, 0.5, 0.3943, 0.75, 0.3943, 0.75, 0.3943, 0.75, 0.3943, 0.75, 0.3943, 0.75, 0.3943, 0.75, 0.3943, 0.5, 0.3943, 0.5, 0.3943, 0.5, 0.3943, 0.5, 0.3943, 0.75, 0.3943, 0.75, 0.3943, 0.5, 0.3943, 0.5, 0.375, 0.5, 0.625, 0.5, 0.625, 0.75, 0.375, 0.75, 0.625, 0.5, 0.7944, 0.5, 0.7944, 0.75, 0.625, 0.75, 0.375, 0.5, 0.625, 0.5, 0.625, 0.75, 0.375, 0.75, 0.375, 0.2727, 0.3966, 0.25, 0.5483, 0.25, 0.625, 0.3306, 0.625, 0.5, 0.375, 0.5, 0.375, 0.75, 0.625, 0.75, 0.625, 0.9194, 0.5483, 1.0, 0.3966, 1.0, 0.375, 0.9773, 0.625, 0.5, 0.7944, 0.5, 0.7944, 0.75, 0.625, 0.75, 0.625, 0.0, 0.625, 0.25, 0.5483, 0.25, 0.5483, 0.0, 0.3966, 0.0, 0.5483, 0.0, 0.5483, 0.25, 0.3966, 0.25, 0.1477, 0.5, 0.1477, 0.75, 0.125, 0.75, 0.125, 0.5, 0.1477, 0.5, 0.375, 0.5, 0.375, 0.75, 0.1477, 0.75, 0.375, 0.5, 0.625, 0.5, 0.625, 0.75, 0.375, 0.75, 0.375, 0.2727, 0.3966, 0.25, 0.5483, 0.25, 0.625, 0.3306, 0.625, 0.5, 0.375, 0.5, 0.375, 0.75, 0.625, 0.75, 0.625, 0.9194, 0.5483, 1.0, 0.3966, 1.0, 0.375, 0.9773, 0.625, 0.0, 0.625, 0.25, 0.5483, 0.25, 0.5483, 0.0, 0.3966, 0.0, 0.5483, 0.0, 0.5483, 0.25, 0.3966, 0.25, 0.1477, 0.5, 0.1477, 0.75, 0.125, 0.75, 0.125, 0.5, 0.1477, 0.5, 0.375, 0.5, 0.375, 0.75, 0.1477, 0.75, 0.625, 0.5, 0.7944, 0.5, 0.7944, 0.75, 0.625, 0.75, 0.375, 0.5, 0.625, 0.5, 0.625, 0.75, 0.375, 0.75, 0.375, 0.2727, 0.3966, 0.25, 0.5483, 0.25, 0.625, 0.3306, 0.625, 0.5, 0.375, 0.5, 0.375, 0.75, 0.625, 0.75, 0.625, 0.9194, 0.5483, 1.0, 0.3966, 1.0, 0.375, 0.9773, 0.625, 0.0, 0.625, 0.25, 0.5483, 0.25, 0.5483, 0.0, 0.3966, 0.0, 0.5483, 0.0, 0.5483, 0.25, 0.3966, 0.25, 0.1477, 0.5, 0.1477, 0.75, 0.125, 0.75, 0.125, 0.5, 0.1477, 0.5, 0.375, 0.5, 0.375, 0.75, 0.1477, 0.75, 0.625, 0.5, 0.625, 0.75, 0.7944, 0.75, 0.7944, 0.5, 0.375, 0.5, 0.375, 0.75, 0.625, 0.75, 0.625, 0.5, 0.375, 0.2727, 0.375, 0.5, 0.625, 0.5, 0.625, 0.3306, 0.5483, 0.25, 0.3966, 0.25, 0.375, 0.75, 0.375, 0.9773, 0.3966, 1.0, 0.5483, 1.0, 0.625, 0.9194, 0.625, 0.75, 0.625, 0.5, 0.625, 0.75, 0.7944, 0.75, 0.7944, 0.5, 0.625, 0.0, 0.5483, 0.0, 0.5483, 0.25, 0.625, 0.25, 0.3966, 0.0, 0.3966, 0.25, 0.5483, 0.25, 0.5483, 0.0, 0.1477, 0.5, 0.125, 0.5, 0.125, 0.75, 0.1477, 0.75, 0.1477, 0.5, 0.1477, 0.75, 0.375, 0.75, 0.375, 0.5, 0.375, 0.5, 0.375, 0.75, 0.625, 0.75, 0.625, 0.5, 0.375, 0.2727, 0.375, 0.5, 0.625, 0.5, 0.625, 0.3306, 0.5483, 0.25, 0.3966, 0.25, 0.375, 0.75, 0.375, 0.9773, 0.3966, 1.0, 0.5483, 1.0, 0.625, 0.9194, 0.625, 0.75, 0.625, 0.0, 0.5483, 0.0, 0.5483, 0.25, 0.625, 0.25, 0.3966, 0.0, 0.3966, 0.25, 0.5483, 0.25, 0.5483, 0.0, 0.1477, 0.5, 0.125, 0.5, 0.125, 0.75, 0.1477, 0.75, 0.1477, 0.5, 0.1477, 0.75, 0.375, 0.75, 0.375, 0.5, 0.625, 0.5, 0.625, 0.75, 0.7944, 0.75, 0.7944, 0.5, 0.375, 0.5, 0.375, 0.75, 0.625, 0.75, 0.625, 0.5, 0.375, 0.2727, 0.375, 0.5, 0.625, 0.5, 0.625, 0.3306, 0.5483, 0.25, 0.3966, 0.25, 0.375, 0.75, 0.375, 0.9773, 0.3966, 1.0, 0.5483, 1.0, 0.625, 0.9194, 0.625, 0.75, 0.625, 0.0, 0.5483, 0.0, 0.5483, 0.25, 0.625, 0.25, 0.3966, 0.0, 0.3966, 0.25, 0.5483, 0.25, 0.5483, 0.0, 0.1477, 0.5, 0.125, 0.5, 0.125, 0.75, 0.1477, 0.75, 0.1477, 0.5, 0.1477, 0.75, 0.375, 0.75, 0.375, 0.5, 0.0, 0.0, 0.0, 0.0, 0.0, 0.0, 0.0, 0.0, 0.0, 0.0, 0.0, 0.0, 0.0, 0.0, 0.0, 0.0, 0.0, 0.0, 0.0, 0.0, 0.0, 0.0, 0.0, 0.0, 0.0, 0.0, 0.0, 0.0, 0.0, 0.0, 0.0, 0.0, 0.0, 0.0, 0.0, 0.0, 0.0, 0.0, 0.0, 0.0, 0.0, 0.0, 0.0, 0.0, 0.0, 0.0, 0.0, 0.0, 0.0, 0.0, 0.0, 0.0, 0.0, 0.0, 0.0, 0.0, 0.0, 0.0, 0.0, 0.0, 0.0, 0.0, 0.0, 0.0, 0.0, 0.0, 0.0, 0.0, 0.0, 0.0, 0.0, 0.0, 0.0, 0.0, 0.0, 0.0, 0.0, 0.0, 0.0, 0.0, 0.0, 0.0, 0.0, 0.0, 0.0, 0.0, 0.0, 0.0, 0.0, 0.0, 0.0, 0.0, 0.0, 0.0, 0.0, 0.0])
me_x.use_remesh_fix_poles = True
me_x.use_remesh_preserve_attributes = False
me_x.use_mirror_vertex_groups = False
me_x.update()
me_x.normals_split_custom_set([tuple(v) for v in zip(*[iter([0.09802, 0.9952, 0.0, 0.09802, 0.9952, 0.0, 0.09802, 0.9952, 0.0, 0.09802, 0.9952, 0.0, 0.2903, 0.9569, 0.0, 0.2903, 0.9569, 0.0, 0.2903, 0.9569, 0.0, 0.2903, 0.9569, 0.0, 0.4714, 0.8819, 0.0, 0.4714, 0.8819, 0.0, 0.4714, 0.8819, 0.0, 0.4714, 0.8819, 0.0, 0.6344, 0.773, 0.0, 0.6344, 0.773, 0.0, 0.6344, 0.773, 0.0, 0.6344, 0.773, 0.0, 0.773, 0.6344, 0.0, 0.773, 0.6344, 0.0, 0.773, 0.6344, 0.0, 0.773, 0.6344, 0.0, 0.8819, 0.4714, 0.0, 0.8819, 0.4714, 0.0, 0.8819, 0.4714, 0.0, 0.8819, 0.4714, 0.0, 0.9569, 0.2903, 0.0, 0.9569, 0.2903, 0.0, 0.9569, 0.2903, 0.0, 0.9569, 0.2903, 0.0, 0.9952, 0.09802, 0.0, 0.9952, 0.09802, 0.0, 0.9952, 0.09802, 0.0, 0.9952, 0.09802, 0.0, 0.9952, -0.09802, 0.0, 0.9952, -0.09802, 0.0, 0.9952, -0.09802, 0.0, 0.9952, -0.09802, 0.0, 0.9569, -0.2903, 0.0, 0.9569, -0.2903, 0.0, 0.9569, -0.2903, 0.0, 0.9569, -0.2903, 0.0, 0.8819, -0.4714, 0.0, 0.8819, -0.4714, 0.0, 0.8819, -0.4714, 0.0, 0.8819, -0.4714, 0.0, 0.773, -0.6344, 0.0, 0.773, -0.6344, 0.0, 0.773, -0.6344, 0.0, 0.773, -0.6344, 0.0, 0.6344, -0.773, 0.0, 0.6344, -0.773, 0.0, 0.6344, -0.773, 0.0, 0.6344, -0.773, 0.0, 0.4714, -0.8819, 0.0, 0.4714, -0.8819, 0.0, 0.4714, -0.8819, 0.0, 0.4714, -0.8819, 0.0, 0.2903, -0.9569, 0.0, 0.2903, -0.9569, 0.0, 0.2903, -0.9569, 0.0, 0.2903, -0.9569, 0.0, 0.09802, -0.9952, 0.0, 0.09802, -0.9952, 0.0, 0.09802, -0.9952, 0.0, 0.09802, -0.9952, 0.0, -0.09802, -0.9952, 0.0, -0.09802, -0.9952, 0.0, -0.09802, -0.9952, 0.0, -0.09802, -0.9952, 0.0, -0.2903, -0.9569, 0.0, -0.2903, -0.9569, 0.0, -0.2903, -0.9569, 0.0, -0.2903, -0.9569, 0.0, -0.4714, -0.8819, 0.0, -0.4714, -0.8819, 0.0, -0.4714, -0.8819, 0.0, -0.4714, -0.8819, 0.0, -0.6344, -0.773, 9.962e-08, -0.6344, -0.773, 9.962e-08, -0.6344, -0.773, 9.962e-08, -0.6344, -0.773, 9.962e-08, -0.773, -0.6344, 4.981e-08, -0.773, -0.6344, 4.981e-08, -0.773, -0.6344, 4.981e-08, -0.773, -0.6344, 4.981e-08, -0.8819, -0.4714, 0.0, -0.8819, -0.4714, 0.0, -0.8819, -0.4714, 0.0, -0.8819, -0.4714, 0.0, -0.9569, -0.2903, 0.0, -0.9569, -0.2903, 0.0, -0.9569, -0.2903, 0.0, -0.9569, -0.2903, 0.0, -0.9952, -0.09802, 0.0, -0.9952, -0.09802, 0.0, -0.9952, -0.09802, 0.0, -0.9952, -0.09802, 0.0, -0.9952, 0.09802, -1.245e-08, -0.9952, 0.09802, -1.245e-08, -0.9952, 0.09802, -1.245e-08, -0.9952, 0.09802, -1.245e-08, -0.9569, 0.2903, -4.981e-08, -0.9569, 0.2903, -4.981e-08, -0.9569, 0.2903, -4.981e-08, -0.9569, 0.2903, -4.981e-08, -0.8819, 0.4714, -4.981e-08, -0.8819, 0.4714, -4.981e-08, -0.8819, 0.4714, -4.981e-08, -0.8819, 0.4714, -4.981e-08, -0.773, 0.6344, 0.0, -0.773, 0.6344, 0.0, -0.773, 0.6344, 0.0, -0.773, 0.6344, 0.0, -0.6344, 0.773, 0.0, -0.6344, 0.773, 0.0, -0.6344, 0.773, 0.0, -0.6344, 0.773, 0.0, -0.4714, 0.8819, 0.0, -0.4714, 0.8819, 0.0, -0.4714, 0.8819, 0.0, -0.4714, 0.8819, 0.0, 8.593e-08, 0.0, 1.0, 8.593e-08, 0.0, 1.0, 8.593e-08, 0.0, 1.0, 8.593e-08, 0.0, 1.0, 8.593e-08, 0.0, 1.0, 8.593e-08, 0.0, 1.0, 8.593e-08, 0.0, 1.0, 8.593e-08, 0.0, 1.0, 8.593e-08, 0.0, 1.0, 8.593e-08, 0.0, 1.0, 8.593e-08, 0.0, 1.0, 8.593e-08, 0.0, 1.0, 8.593e-08, 0.0, 1.0, 8.593e-08, 0.0, 1.0, 8.593e-08, 0.0, 1.0, 8.593e-08, 0.0, 1.0, 8.593e-08, 0.0, 1.0, 8.593e-08, 0.0, 1.0, 8.593e-08, 0.0, 1.0, 8.593e-08, 0.0, 1.0, 8.593e-08, 0.0, 1.0, 8.593e-08, 0.0, 1.0, 8.593e-08, 0.0, 1.0, 8.593e-08, 0.0, 1.0, 8.593e-08, 0.0, 1.0, 8.593e-08, 0.0, 1.0, 8.593e-08, 0.0, 1.0, 8.593e-08, 0.0, 1.0, 8.593e-08, 0.0, 1.0, 8.593e-08, 0.0, 1.0, 8.593e-08, 0.0, 1.0, 8.593e-08, 0.0, 1.0, -0.2903, 0.9569, 0.0, -0.2903, 0.9569, 0.0, -0.2903, 0.9569, 0.0, -0.2903, 0.9569, 0.0, -0.09802, 0.9952, 0.0, -0.09802, 0.9952, 0.0, -0.09802, 0.9952, 0.0, -0.09802, 0.9952, 0.0, -4.392e-07, 0.0, -1.0, -4.392e-07, 0.0, -1.0, -4.392e-07, 0.0, -1.0, -4.392e-07, 0.0, -1.0, -4.392e-07, 0.0, -1.0, -4.392e-07, 0.0, -1.0, -4.392e-07, 0.0, -1.0, -4.392e-07, 0.0, -1.0, -4.392e-07, 0.0, -1.0, -4.392e-07, 0.0, -1.0, -4.392e-07, 0.0, -1.0, -4.392e-07, 0.0, -1.0, -4.392e-07, 0.0, -1.0, -4.392e-07, 0.0, -1.0, -4.392e-07, 0.0, -1.0, -4.392e-07, 0.0, -1.0, -4.392e-07, 0.0, -1.0, -4.392e-07, 0.0, -1.0, -4.392e-07, 0.0, -1.0, -4.392e-07, 0.0, -1.0, -4.392e-07, 0.0, -1.0, -4.392e-07, 0.0, -1.0, -4.392e-07, 0.0, -1.0, -4.392e-07, 0.0, -1.0, -4.392e-07, 0.0, -1.0, -4.392e-07, 0.0, -1.0, -4.392e-07, 0.0, -1.0, -4.392e-07, 0.0, -1.0, -4.392e-07, 0.0, -1.0, -4.392e-07, 0.0, -1.0, -4.392e-07, 0.0, -1.0, -4.392e-07, 0.0, -1.0, -6.704e-09, 0.9998, 0.01764, -6.704e-09, 0.9998, 0.01764, -6.704e-09, 0.9998, 0.01764, -6.704e-09, 0.9998, 0.01764, -9.107e-09, -1.0, 0.0007298, -9.107e-09, -1.0, 0.0007298, -9.107e-09, -1.0, 0.0007298, -9.107e-09, -1.0, 0.0007298, 3.926e-07, 0.0, -1.0, 3.926e-07, 0.0, -1.0, 3.926e-07, 0.0, -1.0, 3.926e-07, 0.0, -1.0, -1.0, 0.0, -3.258e-07, -1.0, 0.0, -3.258e-07, -1.0, 0.0, -3.258e-07, -1.0, 0.0, -3.258e-07, -4.038e-07, 0.0, 1.0, -4.038e-07, 0.0, 1.0, -4.038e-07, 0.0, 1.0, -4.038e-07, 0.0, 1.0, 1.0, 0.0, 3.258e-07, 1.0, 0.0, 3.258e-07, 1.0, 0.0, 3.258e-07, 1.0, 0.0, 3.258e-07, 0.0, -1.0, 1.975e-07, 0.0, -1.0, 1.975e-07, 0.0, -1.0, 1.975e-07, 0.0, -1.0, 1.975e-07, 0.0, 0.5987, 0.801, 0.0, 0.5987, 0.801, 0.0, 0.5987, 0.801, 0.0, 0.5987, 0.801, -0.9223, 0.3865, -6.114e-08, -0.9223, 0.3865, -6.114e-08, -0.9223, 0.3865, -6.114e-08, -0.9223, 0.3865, -6.114e-08, 0.0, 1.0, 0.0, 0.0, 1.0, 0.0, 0.0, 1.0, 0.0, 0.0, 1.0, 0.0, 0.0, 1.0, -1.397e-07, 0.0, 1.0, -1.397e-07, 0.0, 1.0, -1.397e-07, 0.0, 1.0, -1.397e-07, 0.4299, 0.469, -0.7715, 0.4299, 0.469, -0.7715, 0.4299, 0.469, -0.7715, 0.489, -0.2594, -0.8328, 0.489, -0.2594, -0.8328, 0.489, -0.2594, -0.8328, 0.6276, 0.592, 0.5056, 0.6276, 0.592, 0.5056, 0.6276, 0.592, 0.5056, 0.6864, -0.4723, 0.553, 0.6864, -0.4723, 0.553, 0.6864, -0.4723, 0.553, -0.455, 0.486, -0.7462, -0.455, 0.486, -0.7462, -0.455, 0.486, -0.7462, -0.5087, -0.2788, -0.8145, -0.5087, -0.2788, -0.8145, -0.5087, -0.2788, -0.8145, -0.6276, 0.592, 0.5056, -0.6276, 0.592, 0.5056, -0.6276, 0.592, 0.5056, -0.6864, -0.4723, 0.553, -0.6864, -0.4723, 0.553, -0.6864, -0.4723, 0.553, 0.0, 0.7604, 0.6494, 0.0, 0.7604, 0.6494, 0.0, 0.7604, 0.6494, 0.0, 0.7604, 0.6494, 0.0, -0.6494, 0.7604, 0.0, -0.6494, 0.7604, 0.0, -0.6494, 0.7604, 0.0, -0.6494, 0.7604, 0.6139, 0.6094, 0.5018, 0.6139, 0.6094, 0.5018, 0.6139, 0.6094, 0.5018, 0.6139, 0.6094, 0.5018, 0.7711, 0.6367, -1.48e-07, 0.7711, 0.6367, -1.48e-07, 0.7711, 0.6367, -1.48e-07, 0.7711, 0.6367, -1.48e-07, 0.7711, -0.6367, 1.292e-07, 0.7711, -0.6367, 1.292e-07, 0.7711, -0.6367, 1.292e-07, 0.7711, -0.6367, 1.292e-07, 0.4565, 0.6586, -0.5982, 0.4565, 0.6586, -0.5982, 0.4565, 0.6586, -0.5982, 0.4565, 0.6586, -0.5982, 0.0, 0.7611, -0.6486, 0.0, 0.7611, -0.6486, 0.0, 0.7611, -0.6486, 0.0, 0.7611, -0.6486, 0.0, -0.5221, -0.8529, 0.0, -0.5221, -0.8529, 0.0, -0.5221, -0.8529, 0.0, -0.5221, -0.8529, -0.483, 0.6556, -0.5805, -0.483, 0.6556, -0.5805, -0.483, 0.6556, -0.5805, -0.483, 0.6556, -0.5805, -0.7711, 0.6367, -1.48e-07, -0.7711, 0.6367, -1.48e-07, -0.7711, 0.6367, -1.48e-07, -0.7711, 0.6367, -1.48e-07, -0.6139, 0.6094, 0.5018, -0.6139, 0.6094, 0.5018, -0.6139, 0.6094, 0.5018, -0.6139, 0.6094, 0.5018, -0.7711, -0.6367, 1.292e-07, -0.7711, -0.6367, 1.292e-07, -0.7711, -0.6367, 1.292e-07, -0.7711, -0.6367, 1.292e-07, 0.9223, 0.3865, -6.114e-08, 0.9223, 0.3865, -6.114e-08, 0.9223, 0.3865, -6.114e-08, 0.9223, 0.3865, -6.114e-08, 0.0, -1.0, 2.81e-07, 0.0, -1.0, 2.81e-07, 0.0, -1.0, 2.81e-07, 0.0, -1.0, 2.81e-07, 0.0, 1.0, -1.874e-07, 0.0, 1.0, -1.874e-07, 0.0, 1.0, -1.874e-07, 0.0, 1.0, -1.874e-07, 0.0, 0.0, -1.0, 0.0, 0.0, -1.0, 0.0, 0.0, -1.0, 0.0, 0.0, -1.0, 0.0, 0.0, 1.0, 0.0, 0.0, 1.0, 0.0, 0.0, 1.0, 0.0, 0.0, 1.0, -1.0, 0.0, 0.0, -1.0, 0.0, 0.0, -1.0, 0.0, 0.0, -1.0, 0.0, 0.0, 1.0, 0.0, 0.0, 1.0, 0.0, 0.0, 1.0, 0.0, 0.0, 1.0, 0.0, 0.0, 0.0, 0.6408, -0.7677, 0.0, 0.6408, -0.7677, 0.0, 0.6408, -0.7677, 0.0, 0.6408, -0.7677, 0.0, -1.0, 8.145e-07, 0.0, -1.0, 8.145e-07, 0.0, -1.0, 8.145e-07, 0.0, -1.0, 8.145e-07, -0.9272, -0.3746, 0.0, -0.9272, -0.3746, 0.0, -0.9272, -0.3746, 0.0, -0.9272, -0.3746, 0.0, 0.9272, -0.3746, 0.0, 0.9272, -0.3746, 0.0, 0.9272, -0.3746, 0.0, 0.9272, -0.3746, 0.0, -0.9265, 0.3763, -8.087e-08, -0.9265, 0.3763, -8.087e-08, -0.9265, 0.3763, -8.087e-08, -0.9265, 0.3763, -8.087e-08, 0.0005256, 0.009763, -1.0, 0.0005256, 0.009763, -1.0, 0.0002747, 0.009355, -1.0, 0.0005256, 0.009763, -1.0, 0.02949, -0.624, 0.7808, 0.02949, -0.624, 0.7808, 0.02949, -0.624, 0.7808, 0.02949, -0.624, 0.7808, -0.03283, -0.6083, 0.793, -0.03283, -0.6083, 0.793, -0.03283, -0.6083, 0.793, -0.03283, -0.6083, 0.793, -0.05367, -0.9986, 1.847e-07, -0.05367, -0.9986, 1.847e-07, -0.05367, -0.9986, 1.847e-07, -0.05367, -0.9986, 1.847e-07, 0.05407, 0.9985, -2.419e-07, 0.05407, 0.9985, -2.419e-07, 0.05407, 0.9985, -2.419e-07, 0.05407, 0.9985, -2.419e-07, -0.01324, 0.9999, 0.0, -0.01324, 0.9999, 0.0, -0.01324, 0.9999, 0.0, -0.01324, 0.9999, 0.0, 0.908, -0.419, 0.0, 0.908, -0.419, 0.0, 0.908, -0.419, 0.0, 0.908, -0.419, 0.0, -8.045e-09, 0.0, 1.0, -8.045e-09, 0.0, 1.0, -8.045e-09, 0.0, 1.0, -8.045e-09, 0.0, 1.0, 0.0, 0.0, -1.0, 0.0, 0.0, -1.0, 0.0, 0.0, -1.0, 0.0, 0.0, -1.0, 0.9234, -0.384, 8.029e-08, 0.9234, -0.384, 8.029e-08, 0.9234, -0.384, 8.029e-08, 0.9234, -0.384, 8.029e-08, -0.908, 0.419, -1.479e-07, -0.908, 0.419, -1.479e-07, -0.908, 0.419, -1.479e-07, -0.908, 0.419, -1.479e-07, -0.908, 0.419, -7.394e-08, -0.908, 0.419, -7.394e-08, -0.908, 0.419, -7.394e-08, -0.908, 0.419, -7.394e-08, -6.869e-08, 0.0, 1.0, -6.869e-08, 0.0, 1.0, -6.869e-08, 0.0, 1.0, -6.869e-08, 0.0, 1.0, 0.908, -0.419, 1.479e-07, 0.908, -0.419, 1.479e-07, 0.908, -0.419, 1.479e-07, 0.908, -0.419, 1.479e-07, -0.01324, 0.9999, -3.422e-07, -0.01324, 0.9999, -3.422e-07, -0.01324, 0.9999, -3.422e-07, -0.01324, 0.9999, -3.422e-07, 0.01324, -0.9999, 1.711e-07, 0.01324, -0.9999, 1.711e-07, 0.01324, -0.9999, 1.711e-07, 0.01324, -0.9999, 1.711e-07, 0.01324, -0.9999, 1.711e-07, 0.01324, -0.9999, 1.711e-07, 0.01324, -0.9999, 1.711e-07, 0.01324, -0.9999, 1.711e-07, 0.9234, -0.384, 8.029e-08, 0.9234, -0.384, 8.029e-08, 0.9234, -0.384, 8.029e-08, 0.9234, -0.384, 8.029e-08, -0.9234, 0.384, -8.029e-08, -0.9234, 0.384, -8.029e-08, -0.9234, 0.384, -8.029e-08, -0.9234, 0.384, -8.029e-08, 0.0, 0.0, -1.0, 0.0, 0.0, -1.0, 0.0, 0.0, -1.0, 0.0, 0.0, -1.0, -0.9234, 0.384, -1.606e-07, -0.9234, 0.384, -1.606e-07, -0.9234, 0.384, -1.606e-07, -0.9234, 0.384, -1.606e-07, 0.9267, -0.3758, 1.078e-07, 0.9267, -0.3758, 1.078e-07, 0.9267, -0.3758, 1.078e-07, 0.9267, -0.3758, 1.078e-07, 0.0472, -0.9989, 2.168e-07, 0.0472, -0.9989, 2.168e-07, 0.0472, -0.9989, 2.168e-07, 0.0472, -0.9989, 2.168e-07, -0.0472, 0.9989, -2.114e-07, -0.0472, 0.9989, -2.114e-07, -0.0472, 0.9989, -2.114e-07, -0.0472, 0.9989, -2.114e-07, -0.0004819, 0.01017, -0.9999, -1.41e-05, 0.01007, -0.9999, -0.0004819, 0.01017, -0.9999, 0.002896, 0.007337, -1.0, -0.0003174, 0.01047, -0.9999, -0.0004811, 0.01017, -0.9999, 0.002175, 0.01369, -0.9999, -0.0004811, 0.01017, -0.9999, -0.933, 0.36, -1.033e-07, -0.933, 0.36, -1.033e-07, -0.933, 0.36, -1.033e-07, -0.933, 0.36, -1.033e-07, -0.03271, -0.6083, 0.793, -0.03271, -0.6083, 0.793, -0.03271, -0.6083, 0.793, -0.03271, -0.6083, 0.793, 0.02949, -0.624, 0.7808, 0.02949, -0.624, 0.7808, 0.02949, -0.624, 0.7808, 0.02949, -0.624, 0.7808, 0.0005249, 0.009766, -1.0, 0.0005249, 0.009766, -1.0, 0.0005249, 0.009766, -1.0, 0.0002008, 0.009853, -1.0, -0.9265, 0.3763, -9.098e-08, -0.9265, 0.3763, -9.098e-08, -0.9265, 0.3763, -9.098e-08, -0.9265, 0.3763, -9.098e-08, 0.9267, -0.3758, 9.1e-08, 0.9267, -0.3758, 9.1e-08, 0.9267, -0.3758, 9.1e-08, 0.9267, -0.3758, 9.1e-08, 4.506e-06, 0.009978, -1.0, -0.003313, 0.01288, -0.9999, -0.005075, 0.009266, -0.9999, 4.506e-06, 0.009978, -1.0, -0.0002997, -0.6169, 0.7871, -0.0002997, -0.6169, 0.7871, -0.0002997, -0.6169, 0.7871, -0.0002997, -0.6169, 0.7871, -0.0004855, -1.0, 9.452e-08, -0.0004855, -1.0, 9.452e-08, -0.0004855, -1.0, 9.452e-08, -0.0004855, -1.0, 9.452e-08, 0.0004857, 1.0, -2.623e-07, 0.0004857, 1.0, -2.623e-07, 0.0004857, 1.0, -2.623e-07, 0.0004857, 1.0, -2.623e-07, -7.796e-08, 0.0, 1.0, -7.796e-08, 0.0, 1.0, -7.796e-08, 0.0, 1.0, -7.796e-08, 0.0, 1.0, 0.0007156, 0.005079, -1.0, -0.002724, -0.003469, -1.0, -6.559e-07, 0.0, -1.0, -6.559e-07, 0.0, -1.0, 0.933, -0.36, 8.265e-08, 0.933, -0.36, 8.265e-08, 0.933, -0.36, 8.265e-08, 0.933, -0.36, 8.265e-08, -0.908, -0.419, 1.479e-07, -0.908, -0.419, 1.479e-07, -0.908, -0.419, 1.479e-07, -0.908, -0.419, 1.479e-07, 0.908, 0.419, -1.479e-07, 0.908, 0.419, -1.479e-07, 0.908, 0.419, -1.479e-07, 0.908, 0.419, -1.479e-07, -1.717e-08, 0.0, 1.0, -1.717e-08, 0.0, 1.0, -1.717e-08, 0.0, 1.0, -1.717e-08, 0.0, 1.0, 0.0, 0.0, -1.0, 0.0, 0.0, -1.0, 0.0, 0.0, -1.0, 0.0, 0.0, -1.0, -0.05407, 0.9985, -2.419e-07, -0.05407, 0.9985, -2.419e-07, -0.05407, 0.9985, -2.419e-07, -0.05407, 0.9985, -2.419e-07, 0.01324, 0.9999, -1.711e-07, 0.01324, 0.9999, -1.711e-07, 0.01324, 0.9999, -1.711e-07, 0.01324, 0.9999, -1.711e-07, 0.05367, -0.9986, 1.847e-07, 0.05367, -0.9986, 1.847e-07, 0.05367, -0.9986, 1.847e-07, 0.05367, -0.9986, 1.847e-07, -0.9234, -0.384, 8.029e-08, -0.9234, -0.384, 8.029e-08, -0.9234, -0.384, 8.029e-08, -0.9234, -0.384, 8.029e-08, -0.908, -0.419, 0.0, -0.908, -0.419, 0.0, -0.908, -0.419, 0.0, -0.908, -0.419, 0.0, 0.0, 1.94e-06, 1.0, 0.0, 1.94e-06, 1.0, 0.0, 1.94e-06, 1.0, 0.0, 1.94e-06, 1.0, 0.908, 0.419, -1.479e-07, 0.908, 0.419, -1.479e-07, 0.908, 0.419, -1.479e-07, 0.908, 0.419, -1.479e-07, 0.01324, 0.9999, -3.422e-07, 0.01324, 0.9999, -3.422e-07, 0.01324, 0.9999, -3.422e-07, 0.01324, 0.9999, -3.422e-07, 0.03283, -0.6083, 0.793, 0.03283, -0.6083, 0.793, 0.03283, -0.6083, 0.793, 0.03283, -0.6083, 0.793, 0.9265, 0.3763, -8.087e-08, 0.9265, 0.3763, -8.087e-08, 0.9265, 0.3763, -8.087e-08, 0.9265, 0.3763, -8.087e-08, -0.0005271, 0.009763, -1.0, -0.0005271, 0.009763, -1.0, -0.0003516, 0.009477, -1.0, -0.0005271, 0.009763, -1.0, -0.02949, -0.624, 0.7808, -0.02949, -0.624, 0.7808, -0.02949, -0.624, 0.7808, -0.02949, -0.624, 0.7808, -0.01324, -0.9999, 1.711e-07, -0.01324, -0.9999, 1.711e-07, -0.01324, -0.9999, 1.711e-07, -0.01324, -0.9999, 1.711e-07, -0.01324, -0.9999, 1.711e-07, -0.01324, -0.9999, 1.711e-07, -0.01324, -0.9999, 1.711e-07, -0.01324, -0.9999, 1.711e-07, -0.9234, -0.384, 8.029e-08, -0.9234, -0.384, 8.029e-08, -0.9234, -0.384, 8.029e-08, -0.9234, -0.384, 8.029e-08, 0.9234, 0.384, -8.029e-08, 0.9234, 0.384, -8.029e-08, 0.9234, 0.384, -8.029e-08, 0.9234, 0.384, -8.029e-08, -1.03e-07, 0.0, -1.0, -1.03e-07, 0.0, -1.0, -1.03e-07, 0.0, -1.0, -1.03e-07, 0.0, -1.0, 0.9234, 0.384, -1.606e-07, 0.9234, 0.384, -1.606e-07, 0.9234, 0.384, -1.606e-07, 0.9234, 0.384, -1.606e-07, -0.9267, -0.3758, 1.348e-07, -0.9267, -0.3758, 1.348e-07, -0.9267, -0.3758, 1.348e-07, -0.9267, -0.3758, 1.348e-07, -0.0472, -0.9989, 2.168e-07, -0.0472, -0.9989, 2.168e-07, -0.0472, -0.9989, 2.168e-07, -0.0472, -0.9989, 2.168e-07, 0.0472, 0.9989, -3.523e-07, 0.0472, 0.9989, -3.523e-07, 0.0472, 0.9989, -3.523e-07, 0.0472, 0.9989, -3.523e-07, 0.0004827, 0.01017, -0.9999, -0.002896, 0.007337, -1.0, 0.0004827, 0.01017, -0.9999, 0.0001552, 0.0101, -0.9999, 0.000317, 0.01047, -0.9999, 0.0004806, 0.01017, -0.9999, -0.002176, 0.01369, -0.9999, 0.0004806, 0.01017, -0.9999, 0.933, 0.36, -1.033e-07, 0.933, 0.36, -1.033e-07, 0.933, 0.36, -1.033e-07, 0.933, 0.36, -1.033e-07, 0.03271, -0.6083, 0.793, 0.03271, -0.6083, 0.793, 0.03271, -0.6083, 0.793, 0.03271, -0.6083, 0.793, -0.02949, -0.624, 0.7808, -0.02949, -0.624, 0.7808, -0.02949, -0.624, 0.7808, -0.02949, -0.624, 0.7808, -0.0005261, 0.009766, -1.0, -0.0002018, 0.009853, -1.0, -0.0005261, 0.009766, -1.0, -0.0005261, 0.009766, -1.0, 0.9265, 0.3763, -9.098e-08, 0.9265, 0.3763, -9.098e-08, 0.9265, 0.3763, -9.098e-08, 0.9265, 0.3763, -9.098e-08, -0.9267, -0.3758, 9.1e-08, -0.9267, -0.3758, 9.1e-08, -0.9267, -0.3758, 9.1e-08, -0.9267, -0.3758, 9.1e-08, -4.787e-06, 0.009978, -1.0, -4.787e-06, 0.009978, -1.0, 0.005075, 0.009266, -0.9999, 0.003313, 0.01288, -0.9999, 0.0002996, -0.6169, 0.7871, 0.0002996, -0.6169, 0.7871, 0.0002996, -0.6169, 0.7871, 0.0002996, -0.6169, 0.7871, 0.0004855, -1.0, 1.89e-07, 0.0004855, -1.0, 1.89e-07, 0.0004855, -1.0, 1.89e-07, 0.0004855, -1.0, 1.89e-07, -0.0004857, 1.0, -2.623e-07, -0.0004857, 1.0, -2.623e-07, -0.0004857, 1.0, -2.623e-07, -0.0004857, 1.0, -2.623e-07, 0.0, 0.0, 1.0, 0.0, 0.0, 1.0, 0.0, 0.0, 1.0, 0.0, 0.0, 1.0, -0.0007154, 0.005079, -1.0, 6.336e-07, 0.0, -1.0, 6.336e-07, 0.0, -1.0, 0.002724, -0.003469, -1.0, -0.933, -0.36, 8.265e-08, -0.933, -0.36, 8.265e-08, -0.933, -0.36, 8.265e-08, -0.933, -0.36, 8.265e-08, 0.9251, -0.3797, 5.897e-08, 0.9251, -0.3797, 5.897e-08, 0.9251, -0.3797, 5.897e-08, 0.9251, -0.3797, 5.897e-08, -0.01273, 0.9999, 0.0, -0.01273, 0.9999, 0.0, -0.01273, 0.9999, 0.0, -0.01273, 0.9999, 0.0, 1.0, -8.61e-09, 0.0, 1.0, -8.61e-09, 0.0, 1.0, -8.61e-09, 0.0, 1.0, -8.61e-09, 0.0, 0.128, -0.109, -0.9858, 0.128, -0.109, -0.9858, 0.128, -0.109, -0.9858, 0.128, -0.109, -0.9858, 0.128, -0.109, -0.9858, 0.128, -0.109, -0.9858, -6.045e-08, 1.689e-07, 1.0, -6.045e-08, 1.689e-07, 1.0, -6.045e-08, 1.689e-07, 1.0, -6.045e-08, 1.689e-07, 1.0, -6.045e-08, 1.689e-07, 1.0, -6.045e-08, 1.689e-07, 1.0, -0.01273, 0.9999, 0.0, -0.01273, 0.9999, 0.0, -0.01273, 0.9999, 0.0, -0.01273, 0.9999, 0.0, -0.7071, 0.7071, -6.394e-07, -0.7071, 0.7071, -6.394e-07, -0.7071, 0.7071, -6.394e-07, -0.7071, 0.7071, -6.394e-07, -0.9979, -0.06511, 5.775e-08, -0.9979, -0.06511, 5.775e-08, -0.9979, -0.06511, 5.775e-08, -0.9979, -0.06511, 5.775e-08, -0.7071, -0.7071, 0.0, -0.7071, -0.7071, 0.0, -0.7071, -0.7071, 0.0, -0.7071, -0.7071, 0.0, 0.0, -1.0, 0.0, 0.0, -1.0, 0.0, 0.0, -1.0, 0.0, 0.0, -1.0, 0.0, 1.0, 7.078e-08, 0.0, 1.0, 7.078e-08, 0.0, 1.0, 7.078e-08, 0.0, 1.0, 7.078e-08, 0.0, 0.128, -0.109, -0.9858, 0.128, -0.109, -0.9858, 0.128, -0.109, -0.9858, 0.128, -0.109, -0.9858, 0.128, -0.109, -0.9858, 0.128, -0.109, -0.9858, 5.44e-08, 1.43e-07, 1.0, 5.44e-08, 1.43e-07, 1.0, 5.44e-08, 1.43e-07, 1.0, 5.44e-08, 1.43e-07, 1.0, 5.44e-08, 1.43e-07, 1.0, 5.44e-08, 1.43e-07, 1.0, -0.7071, 0.7071, -6.394e-07, -0.7071, 0.7071, -6.394e-07, -0.7071, 0.7071, -6.394e-07, -0.7071, 0.7071, -6.394e-07, -0.9979, -0.06511, 0.0, -0.9979, -0.06511, 0.0, -0.9979, -0.06511, 0.0, -0.9979, -0.06511, 0.0, -0.7071, -0.7071, 0.0, -0.7071, -0.7071, 0.0, -0.7071, -0.7071, 0.0, -0.7071, -0.7071, 0.0, -3.385e-08, -1.0, 0.0, -3.385e-08, -1.0, 0.0, -3.385e-08, -1.0, 0.0, -3.385e-08, -1.0, 0.0, -0.01273, 0.9999, 0.0, -0.01273, 0.9999, 0.0, -0.01273, 0.9999, 0.0, -0.01273, 0.9999, 0.0, 1.0, -8.61e-09, 0.0, 1.0, -8.61e-09, 0.0, 1.0, -8.61e-09, 0.0, 1.0, -8.61e-09, 0.0, 0.128, -0.109, -0.9858, 0.128, -0.109, -0.9858, 0.128, -0.109, -0.9858, 0.128, -0.109, -0.9858, 0.128, -0.109, -0.9858, 0.128, -0.109, -0.9858, 8.06e-08, 1.43e-07, 1.0, 8.06e-08, 1.43e-07, 1.0, 8.06e-08, 1.43e-07, 1.0, 8.06e-08, 1.43e-07, 1.0, 8.06e-08, 1.43e-07, 1.0, 8.06e-08, 1.43e-07, 1.0, -0.7071, 0.7071, -6.394e-07, -0.7071, 0.7071, -6.394e-07, -0.7071, 0.7071, -6.394e-07, -0.7071, 0.7071, -6.394e-07, -0.9979, -0.06511, 0.0, -0.9979, -0.06511, 0.0, -0.9979, -0.06511, 0.0, -0.9979, -0.06511, 0.0, -0.7071, -0.7071, 0.0, -0.7071, -0.7071, 0.0, -0.7071, -0.7071, 0.0, -0.7071, -0.7071, 0.0, 0.0, -1.0, 0.0, 0.0, -1.0, 0.0, 0.0, -1.0, 0.0, 0.0, -1.0, 0.0, 0.01273, 0.9999, 1.17e-07, 0.01273, 0.9999, 1.17e-07, 0.01273, 0.9999, 1.17e-07, 0.01273, 0.9999, 1.17e-07, -1.0, 0.0, 0.0, -1.0, 0.0, 0.0, -1.0, 0.0, 0.0, -1.0, 0.0, 0.0, -0.128, -0.109, -0.9858, -0.128, -0.109, -0.9858, -0.128, -0.109, -0.9858, -0.128, -0.109, -0.9858, -0.128, -0.109, -0.9858, -0.128, -0.109, -0.9858, 1.562e-08, 1.689e-07, 1.0, 1.562e-08, 1.689e-07, 1.0, 1.562e-08, 1.689e-07, 1.0, 1.562e-08, 1.689e-07, 1.0, 1.562e-08, 1.689e-07, 1.0, 1.562e-08, 1.689e-07, 1.0, 0.01273, 0.9999, 1.17e-07, 0.01273, 0.9999, 1.17e-07, 0.01273, 0.9999, 1.17e-07, 0.01273, 0.9999, 1.17e-07, 0.7071, 0.7071, -6.394e-07, 0.7071, 0.7071, -6.394e-07, 0.7071, 0.7071, -6.394e-07, 0.7071, 0.7071, -6.394e-07, 0.9979, -0.06511, 5.775e-08, 0.9979, -0.06511, 5.775e-08, 0.9979, -0.06511, 5.775e-08, 0.9979, -0.06511, 5.775e-08, 0.7071, -0.7071, 0.0, 0.7071, -0.7071, 0.0, 0.7071, -0.7071, 0.0, 0.7071, -0.7071, 0.0, 0.0, -1.0, 0.0, 0.0, -1.0, 0.0, 0.0, -1.0, 0.0, 0.0, -1.0, 0.0, -1.0, 3.97e-08, 0.0, -1.0, 3.97e-08, 0.0, -1.0, 3.97e-08, 0.0, -1.0, 3.97e-08, 0.0, -0.128, -0.109, -0.9858, -0.128, -0.109, -0.9858, -0.128, -0.109, -0.9858, -0.128, -0.109, -0.9858, -0.128, -0.109, -0.9858, -0.128, -0.109, -0.9858, -4.357e-08, 1.43e-07, 1.0, -4.357e-08, 1.43e-07, 1.0, -4.357e-08, 1.43e-07, 1.0, -4.357e-08, 1.43e-07, 1.0, -4.357e-08, 1.43e-07, 1.0, -4.357e-08, 1.43e-07, 1.0, 0.7071, 0.7071, -6.394e-07, 0.7071, 0.7071, -6.394e-07, 0.7071, 0.7071, -6.394e-07, 0.7071, 0.7071, -6.394e-07, 0.9979, -0.06511, 0.0, 0.9979, -0.06511, 0.0, 0.9979, -0.06511, 0.0, 0.9979, -0.06511, 0.0, 0.7071, -0.7071, 0.0, 0.7071, -0.7071, 0.0, 0.7071, -0.7071, 0.0, 0.7071, -0.7071, 0.0, 3.385e-08, -1.0, 0.0, 3.385e-08, -1.0, 0.0, 3.385e-08, -1.0, 0.0, 3.385e-08, -1.0, 0.0, 0.01273, 0.9999, 1.17e-07, 0.01273, 0.9999, 1.17e-07, 0.01273, 0.9999, 1.17e-07, 0.01273, 0.9999, 1.17e-07, -1.0, 0.0, 0.0, -1.0, 0.0, 0.0, -1.0, 0.0, 0.0, -1.0, 0.0, 0.0, -0.128, -0.109, -0.9858, -0.128, -0.109, -0.9858, -0.128, -0.109, -0.9858, -0.128, -0.109, -0.9858, -0.128, -0.109, -0.9858, -0.128, -0.109, -0.9858, -3.577e-08, 1.43e-07, 1.0, -3.577e-08, 1.43e-07, 1.0, -3.577e-08, 1.43e-07, 1.0, -3.577e-08, 1.43e-07, 1.0, -3.577e-08, 1.43e-07, 1.0, -3.577e-08, 1.43e-07, 1.0, 0.7071, 0.7071, -6.394e-07, 0.7071, 0.7071, -6.394e-07, 0.7071, 0.7071, -6.394e-07, 0.7071, 0.7071, -6.394e-07, 0.9979, -0.06511, 0.0, 0.9979, -0.06511, 0.0, 0.9979, -0.06511, 0.0, 0.9979, -0.06511, 0.0, 0.7071, -0.7071, 0.0, 0.7071, -0.7071, 0.0, 0.7071, -0.7071, 0.0, 0.7071, -0.7071, 0.0, 0.0, -1.0, 0.0, 0.0, -1.0, 0.0, 0.0, -1.0, 0.0, 0.0, -1.0, 0.0, -0.3827, 0.0, 0.9239, -0.3827, 0.0, 0.9239, -0.3827, 0.0, 0.9239, -0.3827, 0.0, 0.9239, -0.9239, 5.711e-08, 0.3827, -0.9239, 5.711e-08, 0.3827, -0.9239, 5.711e-08, 0.3827, -0.9239, 5.711e-08, 0.3827, -0.9239, 0.0, -0.3827, -0.9239, 0.0, -0.3827, -0.9239, 0.0, -0.3827, -0.9239, 0.0, -0.3827, -0.3827, 0.0, -0.9239, -0.3827, 0.0, -0.9239, -0.3827, 0.0, -0.9239, -0.3827, 0.0, -0.9239, 0.3827, 0.0, -0.9239, 0.3827, 0.0, -0.9239, 0.3827, 0.0, -0.9239, 0.3827, 0.0, -0.9239, 0.9239, -5.711e-08, -0.3827, 0.9239, -5.711e-08, -0.3827, 0.9239, -5.711e-08, -0.3827, 0.9239, -5.711e-08, -0.3827, 7.082e-15, 1.0, 2.97e-08, 7.082e-15, 1.0, 2.97e-08, 7.082e-15, 1.0, 2.97e-08, 7.082e-15, 1.0, 2.97e-08, 7.082e-15, 1.0, 2.97e-08, 7.082e-15, 1.0, 2.97e-08, 7.082e-15, 1.0, 2.97e-08, 7.082e-15, 1.0, 2.97e-08, 0.9239, 0.0, 0.3827, 0.9239, 0.0, 0.3827, 0.9239, 0.0, 0.3827, 0.9239, 0.0, 0.3827, 0.3827, 0.0, 0.9239, 0.3827, 0.0, 0.9239, 0.3827, 0.0, 0.9239, 0.3827, 0.0, 0.9239, -2.434e-15, -1.0, -1.114e-08, -2.434e-15, -1.0, -1.114e-08, -2.434e-15, -1.0, -1.114e-08, -2.434e-15, -1.0, -1.114e-08, -2.434e-15, -1.0, -1.114e-08, -2.434e-15, -1.0, -1.114e-08, -2.434e-15, -1.0, -1.114e-08, -2.434e-15, -1.0, -1.114e-08])] * 3)])

# ---- objects
ob_x = bpy.data.objects.new('タレット', me_x)

# ---- transforms, parenting, visibility, modifiers, constraints
ob_x.location = (-1.863e-09, 0.0, -5.96e-08)
ob_x.rotation_euler = (1.571, -0.0, 3.142)
ob_x.scale = (0.1466, 0.1466, 0.1466)
ob_x.lineart.crease_threshold = 0.0

# ---- collection membership
col_collection.objects.link(ob_x)

# ---- scene / render settings (as saved in the file)
scene.frame_start = 1; scene.frame_end = 250; scene.frame_set(1)
scene.render.engine = 'BLENDER_EEVEE_NEXT'
scene.cycles.use_denoising = False
scene.cycles.samples = 128
scene.cycles.sampling_pattern = 'TABULATED_SOBOL'
scene.cycles.use_adaptive_sampling = False
scene.cycles.use_light_tree = False
scene.view_settings.view_transform = 'Filmic'
bpy.context.view_layer.update()

# ---- added for rendering (the .blend has no active camera and no usable light): camera, sun
cam_auto = bpy.data.cameras.new('AutoCamera')
cam_auto.lens = 50.0
cam_auto.sensor_width = 36.0
cam_auto.clip_end = 1000.0
ob_auto_camera = bpy.data.objects.new('AutoCamera', cam_auto)
scene.collection.objects.link(ob_auto_camera)
ob_auto_camera.location = (2.44899, -2.92094, 2.46841)
ob_auto_camera.rotation_euler = (1.09748, -7.21219e-08, 0.694738)
scene.camera = ob_auto_camera
light_auto_sun = bpy.data.lights.new('AutoSun', 'SUN')
light_auto_sun.energy = 3.0
light_auto_sun.angle = 0.0523599
ob_auto_sun = bpy.data.objects.new('AutoSun', light_auto_sun)
scene.collection.objects.link(ob_auto_sun)
ob_auto_sun.rotation_euler = (0.872665, 0.174533, 0.523599)
bpy.context.view_layer.update()

